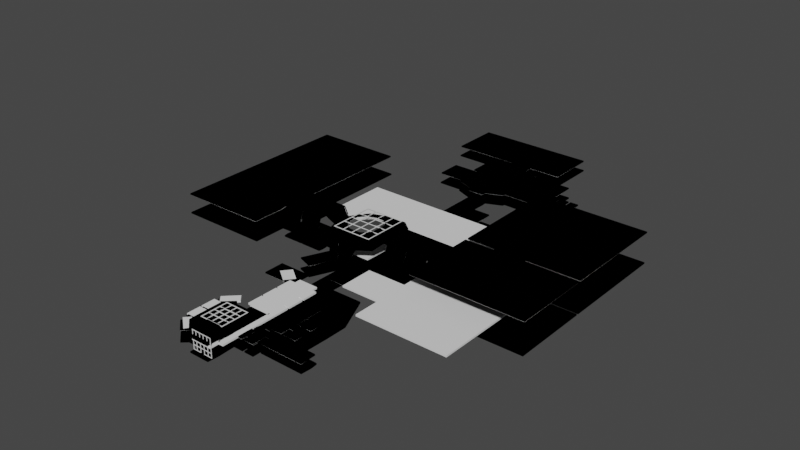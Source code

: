 # Source: level.blend  (saved by Blender 3.6.13; exported with 4.5.12 LTS)
import bpy
from mathutils import Matrix  # noqa: F401  (used for matrix-valued properties, if any)

bpy.ops.wm.read_factory_settings(use_empty=True)
scene = bpy.context.scene
scene.name = 'Scene'

# ---- collections
col_collection = bpy.data.collections.new('Collection'); scene.collection.children.link(col_collection)
col_food_court = bpy.data.collections.new('Food Court'); col_collection.children.link(col_food_court)
col_hub = bpy.data.collections.new('Hub'); col_collection.children.link(col_hub)
col_linked_objects = bpy.data.collections.new('Linked Objects'); scene.collection.children.link(col_linked_objects)
col_old = bpy.data.collections.new('Old'); scene.collection.children.link(col_old)

# ---- materials (node trees are filled in below, after node groups)
mat_assetmaterial = bpy.data.materials.new('AssetMaterial')
mat_assetmaterial.alpha_threshold = 0.0
mat_assetmaterial.use_transparent_shadow = False
mat_assetmaterial.roughness = 0.5
mat_assetmaterial.line_color = (0.0, 0.0, 0.0, 1.0)
mat_defaultmaterial = bpy.data.materials.new('DefaultMaterial')
mat_defaultmaterial.alpha_threshold = 0.0
mat_defaultmaterial.use_transparent_shadow = False
mat_defaultmaterial.roughness = 0.5
mat_defaultmaterial.line_color = (0.0, 0.0, 0.0, 1.0)
mat_outline = bpy.data.materials.new('Outline')
mat_outline.alpha_threshold = 0.0
mat_outline.use_backface_culling = True
mat_outline.roughness = 0.5
mat_outline.line_color = (0.0, 0.0, 0.0, 1.0)

# ---- node groups
ng_outline = bpy.data.node_groups.new('Outline', 'GeometryNodeTree')
_s = ng_outline.interface.new_socket(name='Geometry', in_out='OUTPUT', socket_type='NodeSocketGeometry')
_s = ng_outline.interface.new_socket(name='Geometry', in_out='INPUT', socket_type='NodeSocketGeometry')
_s = ng_outline.interface.new_socket(name='Thickness', in_out='INPUT', socket_type='NodeSocketFloat')
_s.default_value = 0.1
_s = ng_outline.interface.new_socket(name='Subdivision Levels', in_out='INPUT', socket_type='NodeSocketInt')
_s.min_value = 0
_s.max_value = 2
_s = ng_outline.interface.new_socket(name='Material', in_out='INPUT', socket_type='NodeSocketMaterial')
_s.default_value = mat_defaultmaterial
_s = ng_outline.interface.new_socket(name='OutlineMaterial', in_out='INPUT', socket_type='NodeSocketMaterial')
_s.default_value = mat_outline
ng_outline.is_modifier = True
_N = ng_outline.nodes; _L = ng_outline.links
n0 = _N.new('GeometryNodeSetMaterial'); n0.name = 'Set Material.001'; n0.location = (34, 72)
n1 = _N.new('NodeGroupInput'); n1.name = 'Group Input'; n1.location = (-340, 0)
n2 = _N.new('GeometryNodeJoinGeometry'); n2.name = 'Join Geometry'; n2.location = (1000, 80)
n3 = _N.new('NodeGroupOutput'); n3.name = 'Group Output'; n3.location = (1201, 44)
n4 = _N.new('GeometryNodeSetShadeSmooth'); n4.name = 'Set Shade Smooth'; n4.location = (779, -8)
n5 = _N.new('GeometryNodeFlipFaces'); n5.name = 'Flip Faces'; n5.location = (587, -37)
n6 = _N.new('GeometryNodeSetMaterial'); n6.name = 'Set Material'; n6.location = (411, -23)
n7 = _N.new('GeometryNodeExtrudeMesh'); n7.name = 'Extrude Mesh'; n7.location = (-29, -129)
n7.inputs[4].default_value = False
n8 = _N.new('GeometryNodeSubdivideMesh'); n8.name = 'Subdivide Mesh'; n8.location = (206, -12)
n9 = _N.new('ShaderNodeClamp'); n9.name = 'Clamp'; n9.location = (181, -12)
n9.inputs[2].default_value = 11.0
_L.new(n2.outputs[0], n3.inputs[0])
_L.new(n1.outputs[0], n7.inputs[0])
_L.new(n1.outputs[4], n6.inputs[2])
_L.new(n1.outputs[0], n0.inputs[0])
_L.new(n1.outputs[3], n0.inputs[2])
_L.new(n7.outputs[1], n6.inputs[1])
_L.new(n1.outputs[1], n7.inputs[3])
_L.new(n0.outputs[0], n2.inputs[0])
_L.new(n5.outputs[0], n4.inputs[0])
_L.new(n8.outputs[0], n6.inputs[0])
_L.new(n6.outputs[0], n5.inputs[0])
_L.new(n4.outputs[0], n2.inputs[0])
_L.new(n7.outputs[0], n8.inputs[0])
_L.new(n9.outputs[0], n8.inputs[1])
n3.is_active_output = True
ng_nodegroup = bpy.data.node_groups.new('NodeGroup', 'GeometryNodeTree')
_s = ng_nodegroup.interface.new_socket(name='Curve', in_out='OUTPUT', socket_type='NodeSocketGeometry')
_s = ng_nodegroup.interface.new_socket(name='A', in_out='INPUT', socket_type='NodeSocketGeometry')
_s = ng_nodegroup.interface.new_socket(name='B', in_out='INPUT', socket_type='NodeSocketGeometry')
ng_nodegroup.is_modifier = True
_N = ng_nodegroup.nodes; _L = ng_nodegroup.links
n0 = _N.new('NodeGroupOutput'); n0.name = 'Group Output'; n0.location = (443, 0)
n1 = _N.new('GeometryNodeMergeByDistance'); n1.name = 'Merge by Distance.001'; n1.location = (61, 30)
n2 = _N.new('GeometryNodeCurveToMesh'); n2.name = 'Curve to Mesh.002'; n2.location = (-93, -9)
n3 = _N.new('GeometryNodeJoinGeometry'); n3.name = 'Join Geometry.004'; n3.location = (-253, -30)
n4 = _N.new('GeometryNodeMeshToCurve'); n4.name = 'Mesh to Curve'; n4.location = (253, -16)
n5 = _N.new('NodeGroupInput'); n5.name = 'Group Input'; n5.location = (-492, 3)
_L.new(n2.outputs[0], n1.inputs[0])
_L.new(n1.outputs[0], n4.inputs[0])
_L.new(n3.outputs[0], n2.inputs[0])
_L.new(n5.outputs[0], n3.inputs[0])
_L.new(n5.outputs[1], n3.inputs[0])
_L.new(n4.outputs[0], n0.inputs[0])
n0.is_active_output = True
ng_wallsuperv2_2 = bpy.data.node_groups.new('WallSuperV2.2', 'GeometryNodeTree')
_s = ng_wallsuperv2_2.interface.new_socket(name='Geometry', in_out='OUTPUT', socket_type='NodeSocketGeometry')
_s = ng_wallsuperv2_2.interface.new_socket(name='Geometry', in_out='INPUT', socket_type='NodeSocketGeometry')
_s = ng_wallsuperv2_2.interface.new_socket(name='Roof Extras Curve', in_out='INPUT', socket_type='NodeSocketObject')
_s = ng_wallsuperv2_2.interface.new_socket(name='Hole Curve', in_out='INPUT', socket_type='NodeSocketObject')
_s = ng_wallsuperv2_2.interface.new_socket(name='Floor Curve', in_out='INPUT', socket_type='NodeSocketObject')
_s = ng_wallsuperv2_2.interface.new_socket(name='Thickness', in_out='INPUT', socket_type='NodeSocketFloat')
_s.default_value = 1.0
_s = ng_wallsuperv2_2.interface.new_socket(name='Show Roof', in_out='INPUT', socket_type='NodeSocketBool')
_s.default_value = True
ng_wallsuperv2_2.is_modifier = True
_N = ng_wallsuperv2_2.nodes; _L = ng_wallsuperv2_2.links
n0 = _N.new('NodeFrame'); n0.name = 'Frame'; n0.location = (730, 939)
n0.label = 'Create Roof'
n0.width = 1458
n1 = _N.new('NodeFrame'); n1.name = 'Frame.004'; n1.location = (557, 178)
n1.label = 'Walls'
n1.width = 1828
n1.mute = True
n2 = _N.new('NodeFrame'); n2.name = 'Frame.003'; n2.location = (30, -40)
n2.label = 'Extrude Walls'
n2.width = 882
n3 = _N.new('NodeFrame'); n3.name = 'Frame.001'; n3.location = (1012, -40)
n3.label = 'Make Walls Touch Floor'
n3.width = 786
n4 = _N.new('NodeFrame'); n4.name = 'Frame.002'; n4.location = (604, -551)
n4.label = 'Floor'
n4.width = 1782
n5 = _N.new('NodeGroupInput'); n5.name = 'Group Input'; n5.location = (-157, 49)
n6 = _N.new('GeometryNodeSwitch'); n6.name = 'Switch.002'; n6.location = (628, -219)
n7 = _N.new('GeometryNodeFillCurve'); n7.name = 'Fill Curve'; n7.location = (897, -165)
n8 = _N.new('GeometryNodeSampleIndex'); n8.name = 'Sample Index'; n8.location = (923, -326)
n8.data_type = 'FLOAT_VECTOR'
n9 = _N.new('GeometryNodeInputPosition'); n9.name = 'Position.001'; n9.location = (658, -432)
n10 = _N.new('GeometryNodeInputIndex'); n10.name = 'Index'; n10.location = (657, -501)
n11 = _N.new('NodeGroupInput'); n11.name = 'Group Input.003'; n11.location = (30, -252)
n12 = _N.new('GeometryNodeJoinGeometry'); n12.name = 'Join Geometry.001'; n12.location = (427, -75)
n13 = _N.new('GeometryNodeSetPosition'); n13.name = 'Set Position'; n13.location = (1288, -224)
n14 = _N.new('GeometryNodeObjectInfo'); n14.name = 'Object Info.001'; n14.location = (35, -469)
n14.label = 'Roof Extras Object Info'
n14.transform_space = 'RELATIVE'
n15 = _N.new('GeometryNodeObjectInfo'); n15.name = 'Object Info'; n15.location = (35, -40)
n15.transform_space = 'RELATIVE'
n16 = _N.new('GeometryNodeGroup'); n16.name = 'Group'; n16.location = (246, -196)
n16.label = 'Join Curves'
n16.node_tree = ng_nodegroup
n17 = _N.new('GeometryNodeJoinGeometry'); n17.name = 'Join Geometry.004'; n17.location = (2621, 98)
n18 = _N.new('GeometryNodeMergeByDistance'); n18.name = 'Merge by Distance.001'; n18.location = (2841, 85)
n19 = _N.new('NodeGroupInput'); n19.name = 'Group Input.001'; n19.location = (3271, 343)
n20 = _N.new('GeometryNodeExtrudeMesh'); n20.name = 'Extrude Mesh'; n20.location = (3503, 250)
n20.inputs[4].default_value = False
n21 = _N.new('GeometryNodeMergeByDistance'); n21.name = 'Merge by Distance'; n21.location = (3230, 96)
n22 = _N.new('GeometryNodeJoinGeometry'); n22.name = 'Join Geometry'; n22.location = (3032, 99)
n23 = _N.new('GeometryNodeFlipFaces'); n23.name = 'Flip Faces'; n23.location = (3448, -40)
n24 = _N.new('GeometryNodeJoinGeometry'); n24.name = 'Join Geometry.002'; n24.location = (3726, -111)
n25 = _N.new('GeometryNodeSetShadeSmooth'); n25.name = 'Set Shade Smooth'; n25.location = (3919, -101)
n25.inputs[2].default_value = False
n26 = _N.new('NodeGroupOutput'); n26.name = 'Group Output'; n26.location = (4125, -98)
n27 = _N.new('NodeReroute'); n27.name = 'Reroute.006'; n27.location = (2790, -773)
n27.width = 16
n27.socket_idname = 'NodeSocketGeometry'
n28 = _N.new('GeometryNodeCaptureAttribute'); n28.name = 'Capture Attribute.001'; n28.location = (226, -160)
n28.capture_items.clear()
n29 = _N.new('GeometryNodeExtrudeMesh'); n29.name = 'Extrude Mesh.001'; n29.location = (626, -45)
n29.inputs[3].default_value = -2.2
n30 = _N.new('NodeReroute'); n30.name = 'Reroute.005'; n30.location = (844, -48)
n30.width = 16
n30.socket_idname = 'NodeSocketGeometry'
n31 = _N.new('NodeReroute'); n31.name = 'Reroute.002'; n31.location = (406, -487)
n31.width = 16
n31.socket_idname = 'NodeSocketVector'
n32 = _N.new('ShaderNodeCombineXYZ'); n32.name = 'Combine XYZ'; n32.location = (449, -253)
n32.inputs[2].default_value = 1.0
n33 = _N.new('GeometryNodeInputPosition'); n33.name = 'Position.006'; n33.location = (31, -274)
n34 = _N.new('GeometryNodeCurveToMesh'); n34.name = 'Curve to Mesh.001'; n34.location = (30, -132)
n35 = _N.new('ShaderNodeSeparateXYZ'); n35.name = 'Separate XYZ.001'; n35.location = (241, -154)
n36 = _N.new('ShaderNodeVectorMath'); n36.name = 'Vector Math'; n36.location = (408, -353)
n36.operation = 'MULTIPLY'
n36.inputs[1].default_value = (1.0, 1.0, 0.0)
n37 = _N.new('GeometryNodeInputPosition'); n37.name = 'Position.005'; n37.location = (30, -237)
n38 = _N.new('ShaderNodeSeparateXYZ'); n38.name = 'Separate XYZ'; n38.location = (120, -337)
n39 = _N.new('NodeReroute'); n39.name = 'Reroute.003'; n39.location = (39, -48)
n39.width = 16
n39.socket_idname = 'NodeSocketGeometry'
n40 = _N.new('NodeReroute'); n40.name = 'Reroute.004'; n40.location = (49, -487)
n40.width = 16
n40.socket_idname = 'NodeSocketVector'
n41 = _N.new('ShaderNodeMath'); n41.name = 'Math.001'; n41.location = (406, -181)
n41.operation = 'LESS_THAN'
n41.use_clamp = True
n42 = _N.new('GeometryNodeSetPosition'); n42.name = 'Set Position.001'; n42.location = (616, -94)
n43 = _N.new('GeometryNodeObjectInfo'); n43.name = 'Object Info.003'; n43.location = (30, -99)
n43.transform_space = 'RELATIVE'
n44 = _N.new('NodeGroupInput'); n44.name = 'Group Input.002'; n44.location = (502, -383)
n45 = _N.new('GeometryNodeExtrudeMesh'); n45.name = 'Extrude Mesh.002'; n45.location = (934, -178)
n45.inputs[4].default_value = False
n46 = _N.new('GeometryNodeFillCurve'); n46.name = 'Fill Curve.001'; n46.location = (332, -216)
n47 = _N.new('NodeReroute'); n47.name = 'Reroute.001'; n47.location = (593, -216)
n47.width = 16
n47.socket_idname = 'NodeSocketGeometry'
n48 = _N.new('GeometryNodeJoinGeometry'); n48.name = 'Join Geometry.003'; n48.location = (1612, -40)
n49 = _N.new('GeometryNodeFlipFaces'); n49.name = 'Flip Faces.001'; n49.location = (1374, -136)
n50 = _N.new('GeometryNodeExtrudeMesh'); n50.name = 'Extrude Mesh.003'; n50.location = (1154, -162)
n50.inputs[4].default_value = False
n51 = _N.new('ShaderNodeMath'); n51.name = 'Math'; n51.location = (699, -324)
n51.operation = 'MULTIPLY'
n51.inputs[1].default_value = -1.0
n2.parent = n1
n3.parent = n1
n6.parent = n0
n7.parent = n0
n8.parent = n0
n9.parent = n0
n10.parent = n0
n11.parent = n0
n12.parent = n0
n13.parent = n0
n14.parent = n0
n15.parent = n0
n16.parent = n0
n28.parent = n2
n29.parent = n2
n30.parent = n2
n31.parent = n2
n32.parent = n2
n33.parent = n2
n34.parent = n2
n35.parent = n3
n36.parent = n3
n37.parent = n3
n38.parent = n3
n39.parent = n3
n40.parent = n3
n41.parent = n3
n42.parent = n3
n43.parent = n4
n44.parent = n4
n45.parent = n4
n46.parent = n4
n47.parent = n4
n48.parent = n4
n49.parent = n4
n50.parent = n4
n51.parent = n4
_L.new(n25.outputs[0], n26.inputs[0])
_L.new(n7.outputs[0], n13.inputs[0])
_L.new(n10.outputs[0], n8.inputs[2])
_L.new(n9.outputs[0], n8.inputs[1])
_L.new(n8.outputs[0], n13.inputs[2])
_L.new(n41.outputs[0], n42.inputs[1])
_L.new(n35.outputs[2], n41.inputs[0])
_L.new(n39.outputs[0], n42.inputs[0])
_L.new(n36.outputs[0], n42.inputs[2])
_L.new(n37.outputs[0], n35.inputs[0])
_L.new(n37.outputs[0], n36.inputs[0])
_L.new(n38.outputs[2], n41.inputs[1])
_L.new(n40.outputs[0], n38.inputs[0])
_L.new(n22.outputs[0], n21.inputs[0])
_L.new(n21.outputs[0], n20.inputs[0])
_L.new(n20.outputs[0], n24.inputs[0])
_L.new(n23.outputs[0], n24.inputs[0])
_L.new(n24.outputs[0], n25.inputs[0])
_L.new(n21.outputs[0], n23.inputs[0])
_L.new(n19.outputs[4], n20.inputs[3])
_L.new(n32.outputs[0], n29.inputs[2])
_L.new(n5.outputs[2], n15.inputs[0])
_L.new(n15.outputs[4], n12.inputs[0])
_L.new(n12.outputs[0], n6.inputs[2])
_L.new(n5.outputs[3], n43.inputs[0])
_L.new(n43.outputs[4], n46.inputs[0])
_L.new(n51.outputs[0], n45.inputs[3])
_L.new(n46.outputs[0], n47.inputs[0])
_L.new(n47.outputs[0], n45.inputs[0])
_L.new(n47.outputs[0], n48.inputs[0])
_L.new(n44.outputs[4], n51.inputs[0])
_L.new(n49.outputs[0], n48.inputs[0])
_L.new(n50.outputs[0], n49.inputs[0])
_L.new(n45.outputs[0], n50.inputs[0])
_L.new(n51.outputs[0], n50.inputs[3])
_L.new(n45.outputs[2], n50.inputs[1])
_L.new(n11.outputs[5], n6.inputs[0])
_L.new(n5.outputs[1], n14.inputs[0])
_L.new(n16.outputs[0], n12.inputs[0])
_L.new(n6.outputs[0], n7.inputs[0])
_L.new(n6.outputs[0], n8.inputs[0])
_L.new(n14.outputs[4], n16.inputs[1])
_L.new(n11.outputs[0], n16.inputs[0])
_L.new(n5.outputs[0], n34.inputs[0])
_L.new(n30.outputs[0], n39.inputs[0])
_L.new(n31.outputs[0], n40.inputs[0])
_L.new(n33.outputs[0], n28.inputs[1])
_L.new(n28.outputs[1], n31.inputs[0])
_L.new(n48.outputs[0], n27.inputs[0])
_L.new(n13.outputs[0], n17.inputs[0])
_L.new(n42.outputs[0], n17.inputs[0])
_L.new(n29.outputs[0], n30.inputs[0])
_L.new(n34.outputs[0], n28.inputs[0])
_L.new(n28.outputs[0], n29.inputs[0])
_L.new(n17.outputs[0], n18.inputs[0])
_L.new(n18.outputs[0], n22.inputs[0])
_L.new(n27.outputs[0], n24.inputs[0])
n26.is_active_output = True
ng_copygeometryoutline = bpy.data.node_groups.new('CopyGeometryOutline', 'GeometryNodeTree')
_s = ng_copygeometryoutline.interface.new_socket(name='Geometry', in_out='OUTPUT', socket_type='NodeSocketGeometry')
_s = ng_copygeometryoutline.interface.new_socket(name='Object', in_out='INPUT', socket_type='NodeSocketObject')
_s = ng_copygeometryoutline.interface.new_socket(name='Thickness', in_out='INPUT', socket_type='NodeSocketFloat')
_s.default_value = 0.1
_s = ng_copygeometryoutline.interface.new_socket(name='OutlineMaterial', in_out='INPUT', socket_type='NodeSocketMaterial')
_s.default_value = mat_outline
ng_copygeometryoutline.is_modifier = True
_N = ng_copygeometryoutline.nodes; _L = ng_copygeometryoutline.links
n0 = _N.new('NodeGroupInput'); n0.name = 'Group Input'; n0.location = (-525, 6)
n1 = _N.new('GeometryNodeObjectInfo'); n1.name = 'Object Info'; n1.location = (-285, 225)
n2 = _N.new('NodeGroupOutput'); n2.name = 'Group Output'; n2.location = (244, 41)
n3 = _N.new('GeometryNodeGroup'); n3.name = 'Group'; n3.location = (25, 115)
n3.node_tree = ng_outline
n3.inputs[2].default_value = 0
n3.inputs[3].default_value = mat_defaultmaterial
_L.new(n0.outputs[0], n1.inputs[0])
_L.new(n1.outputs[4], n3.inputs[0])
_L.new(n0.outputs[1], n3.inputs[1])
_L.new(n0.outputs[2], n3.inputs[4])
_L.new(n3.outputs[0], n2.inputs[0])
n2.is_active_output = True
ng_floorplanwalls = bpy.data.node_groups.new('FloorplanWalls', 'GeometryNodeTree')
_s = ng_floorplanwalls.interface.new_socket(name='Geometry', in_out='OUTPUT', socket_type='NodeSocketGeometry')
_s = ng_floorplanwalls.interface.new_socket(name='Curve', in_out='OUTPUT', socket_type='NodeSocketGeometry')
_s = ng_floorplanwalls.interface.new_socket(name='Geometry', in_out='INPUT', socket_type='NodeSocketGeometry')
_s = ng_floorplanwalls.interface.new_socket(name='Wall Height', in_out='INPUT', socket_type='NodeSocketFloat')
_s.subtype = 'DISTANCE'
_s.default_value = 20.0
_s = ng_floorplanwalls.interface.new_socket(name='Wall Thickness', in_out='INPUT', socket_type='NodeSocketFloat')
_s.default_value = 2.0
_s = ng_floorplanwalls.interface.new_socket(name='Material', in_out='INPUT', socket_type='NodeSocketMaterial')
_s = ng_floorplanwalls.interface.new_socket(name='Wall Vertical Offset', in_out='INPUT', socket_type='NodeSocketFloat')
_s.subtype = 'DISTANCE'
ng_floorplanwalls.is_modifier = True
_N = ng_floorplanwalls.nodes; _L = ng_floorplanwalls.links
n0 = _N.new('NodeFrame'); n0.name = 'Frame.001'; n0.location = (-370, 587)
n0.label = 'Generate Geometry'
n0.width = 2308
n1 = _N.new('NodeFrame'); n1.name = 'Frame.002'; n1.location = (416, -40)
n1.label = 'Calculate Extrude Offset'
n1.width = 522
n2 = _N.new('NodeFrame'); n2.name = 'Frame'; n2.location = (1972, 487)
n2.label = 'Post Process Geometry'
n2.width = 1018
n3 = _N.new('ShaderNodeCombineXYZ'); n3.name = 'Combine XYZ.001'; n3.location = (129, -290)
n3.inputs[2].default_value = -0.5
n4 = _N.new('ShaderNodeVectorMath'); n4.name = 'Vector Math'; n4.location = (352, -45)
n5 = _N.new('ShaderNodeVectorMath'); n5.name = 'Vector Math.001'; n5.location = (40, -40)
n5.operation = 'ABSOLUTE'
n6 = _N.new('GeometryNodeJoinGeometry'); n6.name = 'Join Geometry'; n6.location = (2138, -452)
n7 = _N.new('NodeGroupInput'); n7.name = 'Group Input.002'; n7.location = (953, -559)
n8 = _N.new('GeometryNodeTransform'); n8.name = 'Transform Geometry'; n8.location = (530, -473)
n9 = _N.new('NodeReroute'); n9.name = 'Reroute'; n9.location = (1554, -578)
n9.width = 16
n9.socket_idname = 'NodeSocketGeometry'
n10 = _N.new('NodeGroupInput'); n10.name = 'Group Input.001'; n10.location = (30, -479)
n11 = _N.new('GeometryNodeSetMaterial'); n11.name = 'Set Material'; n11.location = (380, -382)
n12 = _N.new('GeometryNodeMergeByDistance'); n12.name = 'Merge by Distance'; n12.location = (615, -329)
n13 = _N.new('GeometryNodeSetShadeSmooth'); n13.name = 'Set Shade Smooth'; n13.location = (848, -305)
n13.inputs[2].default_value = False
n14 = _N.new('ShaderNodeCombineXYZ'); n14.name = 'Combine XYZ.002'; n14.location = (88, -319)
n15 = _N.new('GeometryNodeTransform'); n15.name = 'Transform Geometry.001'; n15.location = (288, -40)
n16 = _N.new('NodeGroupOutput'); n16.name = 'Group Output'; n16.location = (3019, 168)
n17 = _N.new('NodeGroupInput'); n17.name = 'Group Input'; n17.location = (30, -514)
n18 = _N.new('NodeGroupInput'); n18.name = 'Group Input.003'; n18.location = (2726, 30)
n19 = _N.new('GeometryNodeCurveToMesh'); n19.name = 'Curve to Mesh'; n19.location = (739, -461)
n20 = _N.new('GeometryNodeExtrudeMesh'); n20.name = 'Extrude Mesh.003'; n20.location = (1064, -284)
n21 = _N.new('ShaderNodeMath'); n21.name = 'Math.002'; n21.location = (1155, -624)
n21.operation = 'MULTIPLY'
n21.inputs[1].default_value = 1.0
n22 = _N.new('ShaderNodeCombineXYZ'); n22.name = 'Combine XYZ'; n22.location = (30, -189)
n23 = _N.new('GeometryNodeExtrudeMesh'); n23.name = 'Extrude Mesh.004'; n23.location = (1527, -250)
n23.inputs[4].default_value = False
n24 = _N.new('GeometryNodeFlipFaces'); n24.name = 'Flip Faces.003'; n24.location = (1856, -456)
n1.parent = n0
n3.parent = n0
n4.parent = n1
n5.parent = n1
n6.parent = n0
n7.parent = n0
n8.parent = n0
n9.parent = n0
n10.parent = n2
n11.parent = n2
n12.parent = n2
n13.parent = n2
n14.parent = n2
n15.parent = n2
n17.parent = n0
n19.parent = n0
n20.parent = n0
n21.parent = n0
n22.parent = n1
n23.parent = n0
n24.parent = n0
_L.new(n17.outputs[1], n22.inputs[2])
_L.new(n11.outputs[0], n12.inputs[0])
_L.new(n13.outputs[0], n16.inputs[0])
_L.new(n20.outputs[2], n23.inputs[1])
_L.new(n15.outputs[0], n11.inputs[0])
_L.new(n12.outputs[0], n13.inputs[0])
_L.new(n21.outputs[0], n23.inputs[3])
_L.new(n24.outputs[0], n6.inputs[0])
_L.new(n20.outputs[0], n9.inputs[0])
_L.new(n9.outputs[0], n23.inputs[0])
_L.new(n17.outputs[0], n8.inputs[0])
_L.new(n4.outputs[0], n20.inputs[2])
_L.new(n3.outputs[0], n5.inputs[0])
_L.new(n3.outputs[0], n8.inputs[1])
_L.new(n22.outputs[0], n4.inputs[1])
_L.new(n5.outputs[0], n4.inputs[0])
_L.new(n10.outputs[3], n11.inputs[2])
_L.new(n7.outputs[2], n21.inputs[0])
_L.new(n8.outputs[0], n19.inputs[0])
_L.new(n19.outputs[0], n20.inputs[0])
_L.new(n6.outputs[0], n15.inputs[0])
_L.new(n14.outputs[0], n15.inputs[1])
_L.new(n10.outputs[4], n14.inputs[2])
_L.new(n18.outputs[0], n16.inputs[1])
_L.new(n9.outputs[0], n24.inputs[0])
_L.new(n23.outputs[0], n6.inputs[0])
n16.is_active_output = True
ng_roofraised = bpy.data.node_groups.new('RoofRaised', 'GeometryNodeTree')
_s = ng_roofraised.interface.new_socket(name='Geometry', in_out='OUTPUT', socket_type='NodeSocketGeometry')
_s = ng_roofraised.interface.new_socket(name='Geometry', in_out='INPUT', socket_type='NodeSocketGeometry')
_s = ng_roofraised.interface.new_socket(name='Top Thickness', in_out='INPUT', socket_type='NodeSocketFloat')
_s.default_value = 0.8
_s = ng_roofraised.interface.new_socket(name='Side Thickness', in_out='INPUT', socket_type='NodeSocketFloat')
_s.default_value = 2.0
_s = ng_roofraised.interface.new_socket(name='Inner Height', in_out='INPUT', socket_type='NodeSocketFloat')
_s.default_value = 1.0
_s = ng_roofraised.interface.new_socket(name='Inner Scale', in_out='INPUT', socket_type='NodeSocketFloat')
_s.default_value = 0.1
ng_roofraised.is_modifier = True
_N = ng_roofraised.nodes; _L = ng_roofraised.links
n0 = _N.new('GeometryNodeCurveToMesh'); n0.name = 'Curve to Mesh'; n0.location = (-120, 53)
n1 = _N.new('ShaderNodeCombineXYZ'); n1.name = 'Combine XYZ'; n1.location = (-64, -93)
n1.inputs[0].default_value = 1.0
n1.inputs[1].default_value = 1.0
n2 = _N.new('NodeGroupInput'); n2.name = 'Group Input'; n2.location = (-340, 0)
n3 = _N.new('NodeGroupOutput'); n3.name = 'Group Output'; n3.location = (1748, 129)
n4 = _N.new('GeometryNodeSetShadeSmooth'); n4.name = 'Set Shade Smooth'; n4.location = (1595, 140)
n4.inputs[2].default_value = False
n5 = _N.new('GeometryNodeJoinGeometry'); n5.name = 'Join Geometry'; n5.location = (1403, 158)
n6 = _N.new('GeometryNodeExtrudeMesh'); n6.name = 'Extrude Mesh'; n6.location = (232, 97)
n6.inputs[4].default_value = False
n7 = _N.new('GeometryNodeScaleElements'); n7.name = 'Scale Elements'; n7.location = (417, 95)
n7.domain = 'EDGE'
n8 = _N.new('GeometryNodeExtrudeMesh'); n8.name = 'Extrude Mesh.001'; n8.location = (753, 18)
n8.inputs[4].default_value = False
n9 = _N.new('GeometryNodeFlipFaces'); n9.name = 'Flip Faces'; n9.location = (1310, 43)
n10 = _N.new('GeometryNodeExtrudeMesh'); n10.name = 'Extrude Mesh.002'; n10.location = (1090, 2)
n10.inputs[4].default_value = False
n11 = _N.new('ShaderNodeMath'); n11.name = 'Math'; n11.location = (909, -212)
n11.operation = 'MULTIPLY'
n11.inputs[1].default_value = -1.0
n12 = _N.new('NodeGroupInput'); n12.name = 'Group Input.001'; n12.location = (240, -176)
n13 = _N.new('ShaderNodeCombineXYZ'); n13.name = 'Combine XYZ.001'; n13.location = (534, -113)
_L.new(n4.outputs[0], n3.inputs[0])
_L.new(n2.outputs[0], n0.inputs[0])
_L.new(n0.outputs[0], n6.inputs[0])
_L.new(n1.outputs[0], n6.inputs[2])
_L.new(n6.outputs[0], n7.inputs[0])
_L.new(n6.outputs[1], n7.inputs[1])
_L.new(n7.outputs[0], n8.inputs[0])
_L.new(n7.outputs[0], n5.inputs[0])
_L.new(n9.outputs[0], n5.inputs[0])
_L.new(n5.outputs[0], n4.inputs[0])
_L.new(n10.outputs[0], n9.inputs[0])
_L.new(n13.outputs[0], n8.inputs[2])
_L.new(n2.outputs[3], n1.inputs[2])
_L.new(n12.outputs[4], n7.inputs[2])
_L.new(n12.outputs[1], n13.inputs[2])
_L.new(n8.outputs[0], n10.inputs[0])
_L.new(n8.outputs[2], n10.inputs[1])
_L.new(n11.outputs[0], n10.inputs[3])
_L.new(n12.outputs[2], n11.inputs[0])
n3.is_active_output = True
ng_roofflat = bpy.data.node_groups.new('RoofFlat', 'GeometryNodeTree')
_s = ng_roofflat.interface.new_socket(name='Geometry', in_out='OUTPUT', socket_type='NodeSocketGeometry')
_s = ng_roofflat.interface.new_socket(name='Geometry', in_out='INPUT', socket_type='NodeSocketGeometry')
_s = ng_roofflat.interface.new_socket(name='Thickness', in_out='INPUT', socket_type='NodeSocketFloat')
_s.default_value = 1.5
ng_roofflat.is_modifier = True
_N = ng_roofflat.nodes; _L = ng_roofflat.links
n0 = _N.new('GeometryNodeFillCurve'); n0.name = 'Fill Curve'; n0.location = (-99, -4)
n1 = _N.new('ShaderNodeCombineXYZ'); n1.name = 'Combine XYZ'; n1.location = (-170, 176)
n2 = _N.new('GeometryNodeExtrudeMesh'); n2.name = 'Extrude Mesh'; n2.location = (233, 90)
n2.inputs[4].default_value = False
n3 = _N.new('NodeReroute'); n3.name = 'Reroute'; n3.location = (118, 145)
n3.width = 16
n3.socket_idname = 'NodeSocketGeometry'
n4 = _N.new('NodeGroupOutput'); n4.name = 'Group Output'; n4.location = (1285, 47)
n5 = _N.new('GeometryNodeJoinGeometry'); n5.name = 'Join Geometry'; n5.location = (568, 158)
n6 = _N.new('GeometryNodeMergeByDistance'); n6.name = 'Merge by Distance'; n6.location = (845, 150)
n7 = _N.new('GeometryNodeFlipFaces'); n7.name = 'Flip Faces'; n7.location = (307, 201)
n8 = _N.new('NodeGroupInput'); n8.name = 'Group Input'; n8.location = (-387, -9)
n9 = _N.new('GeometryNodeExtrudeMesh'); n9.name = 'Extrude Mesh.002'; n9.location = (1063, 93)
n9.inputs[3].default_value = 1.63
n9.inputs[4].default_value = False
_L.new(n8.outputs[0], n0.inputs[0])
_L.new(n9.outputs[0], n4.inputs[0])
_L.new(n1.outputs[0], n2.inputs[2])
_L.new(n7.outputs[0], n5.inputs[0])
_L.new(n0.outputs[0], n3.inputs[0])
_L.new(n3.outputs[0], n2.inputs[0])
_L.new(n2.outputs[0], n5.inputs[0])
_L.new(n5.outputs[0], n6.inputs[0])
_L.new(n6.outputs[0], n9.inputs[0])
_L.new(n2.outputs[2], n9.inputs[1])
_L.new(n3.outputs[0], n7.inputs[0])
_L.new(n8.outputs[1], n1.inputs[2])
n4.is_active_output = True

# ---- material node trees
mat_assetmaterial.use_nodes = True; mat_assetmaterial.node_tree.nodes.clear()
_N = mat_assetmaterial.node_tree.nodes; _L = mat_assetmaterial.node_tree.links
n0 = _N.new('ShaderNodeOutputMaterial'); n0.name = 'Material Output'; n0.location = (300, 300)
n1 = _N.new('ShaderNodeBsdfPrincipled'); n1.name = 'Principled BSDF'; n1.location = (10, 300)
n1.distribution = 'GGX'
n1.subsurface_method = 'RANDOM_WALK_SKIN'
n1.inputs[0].default_value = (0.2738, 0.2738, 0.2738, 1.0)
n1.inputs[3].default_value = 1.45
n1.inputs[27].default_value = (0.0, 0.0, 0.0, 1.0)
n1.inputs[28].default_value = 1.0
_L.new(n1.outputs[0], n0.inputs[0])
n0.is_active_output = True
mat_defaultmaterial.use_nodes = True; mat_defaultmaterial.node_tree.nodes.clear()
_N = mat_defaultmaterial.node_tree.nodes; _L = mat_defaultmaterial.node_tree.links
n0 = _N.new('ShaderNodeOutputMaterial'); n0.name = 'Material Output'; n0.location = (300, 300)
n1 = _N.new('ShaderNodeBsdfPrincipled'); n1.name = 'Principled BSDF'; n1.location = (10, 300)
n1.distribution = 'GGX'
n1.subsurface_method = 'RANDOM_WALK_SKIN'
n1.inputs[0].default_value = (0.5404, 0.5404, 0.5404, 1.0)
n1.inputs[3].default_value = 1.45
n1.inputs[27].default_value = (0.0, 0.0, 0.0, 1.0)
n1.inputs[28].default_value = 1.0
_L.new(n1.outputs[0], n0.inputs[0])
n0.is_active_output = True
mat_outline.use_nodes = True; mat_outline.node_tree.nodes.clear()
_N = mat_outline.node_tree.nodes; _L = mat_outline.node_tree.links
n0 = _N.new('ShaderNodeOutputMaterial'); n0.name = 'Material Output'; n0.location = (300, 300)
n0.target = 'CYCLES'
n1 = _N.new('ShaderNodeEmission'); n1.name = 'Emission'; n1.location = (10, 300)
n1.inputs[0].default_value = (0.0, 0.0, 0.0, 1.0)
n1.inputs[1].default_value = 0.0
n2 = _N.new('ShaderNodeOutputMaterial'); n2.name = 'Material Output.001'; n2.location = (0, 0)
n2.target = 'EEVEE'
n3 = _N.new('ShaderNodeMixShader'); n3.name = 'Mix Shader'; n3.location = (0, 0)
n3.label = 'Disable Shadow'
n3.hide = True
n4 = _N.new('ShaderNodeLightPath'); n4.name = 'Light Path'; n4.location = (0, 0)
n4.hide = True
n5 = _N.new('ShaderNodeBsdfTransparent'); n5.name = 'Transparent BSDF'; n5.location = (0, 0)
n5.hide = True
_L.new(n1.outputs[0], n0.inputs[0])
_L.new(n1.outputs[0], n3.inputs[1])
_L.new(n3.outputs[0], n2.inputs[0])
_L.new(n4.outputs[1], n3.inputs[0])
_L.new(n5.outputs[0], n3.inputs[2])
n0.is_active_output = True

# ---- world
world_world = bpy.data.worlds.new('World'); scene.world = world_world
world_world.use_nodes = True; world_world.node_tree.nodes.clear()
_N = world_world.node_tree.nodes; _L = world_world.node_tree.links
n0 = _N.new('ShaderNodeOutputWorld'); n0.name = 'World Output'; n0.location = (300, 300)
n1 = _N.new('ShaderNodeBackground'); n1.name = 'Background'; n1.location = (10, 300)
n1.inputs[0].default_value = (0.05088, 0.05088, 0.05088, 1.0)
_L.new(n1.outputs[0], n0.inputs[0])
n0.is_active_output = True
world_world.color = (0.05088, 0.05088, 0.05088)
world_world.use_sun_shadow = False
world_world.sun_shadow_jitter_overblur = 0.0

# ---- meshes
me_cube_002 = bpy.data.meshes.new('Cube.002')
me_cube_002.from_pydata([(-1.0, -1.0, -1.0), (-1.0, -1.0, 1.0), (-1.0, 1.0, -1.0), (-1.0, 1.0, 1.0), (1.0, -1.0, -1.0), (1.0, -1.0, 1.0), (1.0, 1.0, -1.0), (1.0, 1.0, 1.0)], [], [(0, 1, 3, 2), (2, 3, 7, 6), (6, 7, 5, 4), (4, 5, 1, 0), (2, 6, 4, 0), (7, 3, 1, 5)])
_uv = me_cube_002.uv_layers.new(name='UVMap')
_uv.uv.foreach_set('vector', [0.375, 0.0, 0.625, 0.0, 0.625, 0.25, 0.375, 0.25, 0.375, 0.25, 0.625, 0.25, 0.625, 0.5, 0.375, 0.5, 0.375, 0.5, 0.625, 0.5, 0.625, 0.75, 0.375, 0.75, 0.375, 0.75, 0.625, 0.75, 0.625, 1.0, 0.375, 1.0, 0.125, 0.5, 0.375, 0.5, 0.375, 0.75, 0.125, 0.75, 0.625, 0.5, 0.875, 0.5, 0.875, 0.75, 0.625, 0.75])
me_cube_002.update()
me_cube_004 = bpy.data.meshes.new('Cube.004')
me_cube_004.from_pydata([(-1.0, -1.0, -1.0), (-1.0, -1.0, 1.0), (-1.0, 1.0, -1.0), (-1.0, 1.0, 1.0), (1.0, -1.0, -1.0), (1.0, -1.0, 1.0), (1.0, 1.0, -1.0), (1.0, 1.0, 1.0)], [], [(0, 1, 3, 2), (2, 3, 7, 6), (6, 7, 5, 4), (4, 5, 1, 0), (2, 6, 4, 0), (7, 3, 1, 5)])
_uv = me_cube_004.uv_layers.new(name='UVMap')
_uv.uv.foreach_set('vector', [0.375, 0.0, 0.625, 0.0, 0.625, 0.25, 0.375, 0.25, 0.375, 0.25, 0.625, 0.25, 0.625, 0.5, 0.375, 0.5, 0.375, 0.5, 0.625, 0.5, 0.625, 0.75, 0.375, 0.75, 0.375, 0.75, 0.625, 0.75, 0.625, 1.0, 0.375, 1.0, 0.125, 0.5, 0.375, 0.5, 0.375, 0.75, 0.125, 0.75, 0.625, 0.5, 0.875, 0.5, 0.875, 0.75, 0.625, 0.75])
me_cube_004.update()
me_icosphere = bpy.data.meshes.new('Icosphere')
me_icosphere.from_pydata([(0.0, 0.0, -1.0), (0.7236, -0.5257, -0.4472), (-0.2764, -0.8506, -0.4472), (-0.8944, 0.0, -0.4472), (-0.2764, 0.8506, -0.4472), (0.7236, 0.5257, -0.4472), (0.2764, -0.8506, 0.4472), (-0.7236, -0.5257, 0.4472), (-0.7236, 0.5257, 0.4472), (0.2764, 0.8506, 0.4472), (0.8944, 0.0, 0.4472), (0.0, 0.0, 1.0), (-0.1625, -0.5, -0.8507), (0.4253, -0.309, -0.8507), (0.2629, -0.809, -0.5257), (0.8506, 0.0, -0.5257), (0.4253, 0.309, -0.8507), (-0.5257, 0.0, -0.8507), (-0.6882, -0.5, -0.5257), (-0.1625, 0.5, -0.8507), (-0.6882, 0.5, -0.5257), (0.2629, 0.809, -0.5257), (0.9511, -0.309, 0.0), (0.9511, 0.309, 0.0), (0.0, -1.0, 0.0), (0.5878, -0.809, 0.0), (-0.9511, -0.309, 0.0), (-0.5878, -0.809, 0.0), (-0.5878, 0.809, 0.0), (-0.9511, 0.309, 0.0), (0.5878, 0.809, 0.0), (0.0, 1.0, 0.0), (0.6882, -0.5, 0.5257), (-0.2629, -0.809, 0.5257), (-0.8506, 0.0, 0.5257), (-0.2629, 0.809, 0.5257), (0.6882, 0.5, 0.5257), (0.1625, -0.5, 0.8507), (0.5257, 0.0, 0.8507), (-0.4253, -0.309, 0.8507), (-0.4253, 0.309, 0.8507), (0.1625, 0.5, 0.8507)], [], [(0, 13, 12), (1, 13, 15), (0, 12, 17), (0, 17, 19), (0, 19, 16), (1, 15, 22), (2, 14, 24), (3, 18, 26), (4, 20, 28), (5, 21, 30), (1, 22, 25), (2, 24, 27), (3, 26, 29), (4, 28, 31), (5, 30, 23), (6, 32, 37), (7, 33, 39), (8, 34, 40), (9, 35, 41), (10, 36, 38), (38, 41, 11), (38, 36, 41), (36, 9, 41), (41, 40, 11), (41, 35, 40), (35, 8, 40), (40, 39, 11), (40, 34, 39), (34, 7, 39), (39, 37, 11), (39, 33, 37), (33, 6, 37), (37, 38, 11), (37, 32, 38), (32, 10, 38), (23, 36, 10), (23, 30, 36), (30, 9, 36), (31, 35, 9), (31, 28, 35), (28, 8, 35), (29, 34, 8), (29, 26, 34), (26, 7, 34), (27, 33, 7), (27, 24, 33), (24, 6, 33), (25, 32, 6), (25, 22, 32), (22, 10, 32), (30, 31, 9), (30, 21, 31), (21, 4, 31), (28, 29, 8), (28, 20, 29), (20, 3, 29), (26, 27, 7), (26, 18, 27), (18, 2, 27), (24, 25, 6), (24, 14, 25), (14, 1, 25), (22, 23, 10), (22, 15, 23), (15, 5, 23), (16, 21, 5), (16, 19, 21), (19, 4, 21), (19, 20, 4), (19, 17, 20), (17, 3, 20), (17, 18, 3), (17, 12, 18), (12, 2, 18), (15, 16, 5), (15, 13, 16), (13, 0, 16), (12, 14, 2), (12, 13, 14), (13, 1, 14)])
_uv = me_icosphere.uv_layers.new(name='UVMap')
_uv.uv.foreach_set('vector', [0.1818, 0.0, 0.2273, 0.07873, 0.1364, 0.07873, 0.2727, 0.1575, 0.3182, 0.07873, 0.3636, 0.1575, 0.9091, 0.0, 0.9545, 0.07873, 0.8636, 0.07873, 0.7273, 0.0, 0.7727, 0.07873, 0.6818, 0.07873, 0.5455, 0.0, 0.5909, 0.07873, 0.5, 0.07873, 0.2727, 0.1575, 0.3636, 0.1575, 0.3182, 0.2362, 0.09091, 0.1575, 0.1818, 0.1575, 0.1364, 0.2362, 0.8182, 0.1575, 0.9091, 0.1575, 0.8636, 0.2362, 0.6364, 0.1575, 0.7273, 0.1575, 0.6818, 0.2362, 0.4545, 0.1575, 0.5455, 0.1575, 0.5, 0.2362, 0.2727, 0.1575, 0.3182, 0.2362, 0.2273, 0.2362, 0.09091, 0.1575, 0.1364, 0.2362, 0.04546, 0.2362, 0.8182, 0.1575, 0.8636, 0.2362, 0.7727, 0.2362, 0.6364, 0.1575, 0.6818, 0.2362, 0.5909, 0.2362, 0.4545, 0.1575, 0.5, 0.2362, 0.4091, 0.2362, 0.1818, 0.3149, 0.2727, 0.3149, 0.2273, 0.3937, 0.0, 0.3149, 0.09091, 0.3149, 0.04546, 0.3937, 0.7273, 0.3149, 0.8182, 0.3149, 0.7727, 0.3937, 0.5455, 0.3149, 0.6364, 0.3149, 0.5909, 0.3937, 0.3636, 0.3149, 0.4545, 0.3149, 0.4091, 0.3937, 0.4091, 0.3937, 0.5, 0.3937, 0.4545, 0.4724, 0.4091, 0.3937, 0.4545, 0.3149, 0.5, 0.3937, 0.4545, 0.3149, 0.5455, 0.3149, 0.5, 0.3937, 0.5909, 0.3937, 0.6818, 0.3937, 0.6364, 0.4724, 0.5909, 0.3937, 0.6364, 0.3149, 0.6818, 0.3937, 0.6364, 0.3149, 0.7273, 0.3149, 0.6818, 0.3937, 0.7727, 0.3937, 0.8636, 0.3937, 0.8182, 0.4724, 0.7727, 0.3937, 0.8182, 0.3149, 0.8636, 0.3937, 0.8182, 0.3149, 0.9091, 0.3149, 0.8636, 0.3937, 0.04546, 0.3937, 0.1364, 0.3937, 0.09091, 0.4724, 0.04546, 0.3937, 0.09091, 0.3149, 0.1364, 0.3937, 0.09091, 0.3149, 0.1818, 0.3149, 0.1364, 0.3937, 0.2273, 0.3937, 0.3182, 0.3937, 0.2727, 0.4724, 0.2273, 0.3937, 0.2727, 0.3149, 0.3182, 0.3937, 0.2727, 0.3149, 0.3636, 0.3149, 0.3182, 0.3937, 0.4091, 0.2362, 0.4545, 0.3149, 0.3636, 0.3149, 0.4091, 0.2362, 0.5, 0.2362, 0.4545, 0.3149, 0.5, 0.2362, 0.5455, 0.3149, 0.4545, 0.3149, 0.5909, 0.2362, 0.6364, 0.3149, 0.5455, 0.3149, 0.5909, 0.2362, 0.6818, 0.2362, 0.6364, 0.3149, 0.6818, 0.2362, 0.7273, 0.3149, 0.6364, 0.3149, 0.7727, 0.2362, 0.8182, 0.3149, 0.7273, 0.3149, 0.7727, 0.2362, 0.8636, 0.2362, 0.8182, 0.3149, 0.8636, 0.2362, 0.9091, 0.3149, 0.8182, 0.3149, 0.04546, 0.2362, 0.09091, 0.3149, 0.0, 0.3149, 0.04546, 0.2362, 0.1364, 0.2362, 0.09091, 0.3149, 0.1364, 0.2362, 0.1818, 0.3149, 0.09091, 0.3149, 0.2273, 0.2362, 0.2727, 0.3149, 0.1818, 0.3149, 0.2273, 0.2362, 0.3182, 0.2362, 0.2727, 0.3149, 0.3182, 0.2362, 0.3636, 0.3149, 0.2727, 0.3149, 0.5, 0.2362, 0.5909, 0.2362, 0.5455, 0.3149, 0.5, 0.2362, 0.5455, 0.1575, 0.5909, 0.2362, 0.5455, 0.1575, 0.6364, 0.1575, 0.5909, 0.2362, 0.6818, 0.2362, 0.7727, 0.2362, 0.7273, 0.3149, 0.6818, 0.2362, 0.7273, 0.1575, 0.7727, 0.2362, 0.7273, 0.1575, 0.8182, 0.1575, 0.7727, 0.2362, 0.8636, 0.2362, 0.9545, 0.2362, 0.9091, 0.3149, 0.8636, 0.2362, 0.9091, 0.1575, 0.9545, 0.2362, 0.9091, 0.1575, 1.0, 0.1575, 0.9545, 0.2362, 0.1364, 0.2362, 0.2273, 0.2362, 0.1818, 0.3149, 0.1364, 0.2362, 0.1818, 0.1575, 0.2273, 0.2362, 0.1818, 0.1575, 0.2727, 0.1575, 0.2273, 0.2362, 0.3182, 0.2362, 0.4091, 0.2362, 0.3636, 0.3149, 0.3182, 0.2362, 0.3636, 0.1575, 0.4091, 0.2362, 0.3636, 0.1575, 0.4545, 0.1575, 0.4091, 0.2362, 0.5, 0.07873, 0.5455, 0.1575, 0.4545, 0.1575, 0.5, 0.07873, 0.5909, 0.07873, 0.5455, 0.1575, 0.5909, 0.07873, 0.6364, 0.1575, 0.5455, 0.1575, 0.6818, 0.07873, 0.7273, 0.1575, 0.6364, 0.1575, 0.6818, 0.07873, 0.7727, 0.07873, 0.7273, 0.1575, 0.7727, 0.07873, 0.8182, 0.1575, 0.7273, 0.1575, 0.8636, 0.07873, 0.9091, 0.1575, 0.8182, 0.1575, 0.8636, 0.07873, 0.9545, 0.07873, 0.9091, 0.1575, 0.9545, 0.07873, 1.0, 0.1575, 0.9091, 0.1575, 0.3636, 0.1575, 0.4091, 0.07873, 0.4545, 0.1575, 0.3636, 0.1575, 0.3182, 0.07873, 0.4091, 0.07873, 0.3182, 0.07873, 0.3636, 0.0, 0.4091, 0.07873, 0.1364, 0.07873, 0.1818, 0.1575, 0.09091, 0.1575, 0.1364, 0.07873, 0.2273, 0.07873, 0.1818, 0.1575, 0.2273, 0.07873, 0.2727, 0.1575, 0.1818, 0.1575])
me_icosphere.update()
me_cylinder_002 = bpy.data.meshes.new('Cylinder.002')
me_cylinder_002.from_pydata([(0.0, 0.423, -0.8), (0.0, 0.423, 0.8), (0.1619, 0.3908, -0.8), (0.1619, 0.3908, 0.8), (0.2991, 0.2991, -0.8), (0.2991, 0.2991, 0.8), (0.3908, 0.1619, -0.8), (0.3908, 0.1619, 0.8), (0.423, 0.0, -0.8), (0.423, 0.0, 0.8), (0.3908, -0.1619, -0.8), (0.3908, -0.1619, 0.8), (0.2991, -0.2991, -0.8), (0.2991, -0.2991, 0.8), (0.1619, -0.3908, -0.8), (0.1619, -0.3908, 0.8), (0.0, -0.423, -0.8), (0.0, -0.423, 0.8), (-0.1619, -0.3908, -0.8), (-0.1619, -0.3908, 0.8), (-0.2991, -0.2991, -0.8), (-0.2991, -0.2991, 0.8), (-0.3908, -0.1619, -0.8), (-0.3908, -0.1619, 0.8), (-0.423, 0.0, -0.8), (-0.423, 0.0, 0.8), (-0.3908, 0.1619, -0.8), (-0.3908, 0.1619, 0.8), (-0.2991, 0.2991, -0.8), (-0.2991, 0.2991, 0.8), (-0.1619, 0.3908, -0.8), (-0.1619, 0.3908, 0.8)], [], [(0, 1, 3, 2), (2, 3, 5, 4), (4, 5, 7, 6), (6, 7, 9, 8), (8, 9, 11, 10), (10, 11, 13, 12), (12, 13, 15, 14), (14, 15, 17, 16), (16, 17, 19, 18), (18, 19, 21, 20), (20, 21, 23, 22), (22, 23, 25, 24), (24, 25, 27, 26), (26, 27, 29, 28), (3, 1, 31, 29, 27, 25, 23, 21, 19, 17, 15, 13, 11, 9, 7, 5), (28, 29, 31, 30), (30, 31, 1, 0), (0, 2, 4, 6, 8, 10, 12, 14, 16, 18, 20, 22, 24, 26, 28, 30)])
_uv = me_cylinder_002.uv_layers.new(name='UVMap')
_uv.uv.foreach_set('vector', [1.0, 0.5, 1.0, 1.0, 0.9375, 1.0, 0.9375, 0.5, 0.9375, 0.5, 0.9375, 1.0, 0.875, 1.0, 0.875, 0.5, 0.875, 0.5, 0.875, 1.0, 0.8125, 1.0, 0.8125, 0.5, 0.8125, 0.5, 0.8125, 1.0, 0.75, 1.0, 0.75, 0.5, 0.75, 0.5, 0.75, 1.0, 0.6875, 1.0, 0.6875, 0.5, 0.6875, 0.5, 0.6875, 1.0, 0.625, 1.0, 0.625, 0.5, 0.625, 0.5, 0.625, 1.0, 0.5625, 1.0, 0.5625, 0.5, 0.5625, 0.5, 0.5625, 1.0, 0.5, 1.0, 0.5, 0.5, 0.5, 0.5, 0.5, 1.0, 0.4375, 1.0, 0.4375, 0.5, 0.4375, 0.5, 0.4375, 1.0, 0.375, 1.0, 0.375, 0.5, 0.375, 0.5, 0.375, 1.0, 0.3125, 1.0, 0.3125, 0.5, 0.3125, 0.5, 0.3125, 1.0, 0.25, 1.0, 0.25, 0.5, 0.25, 0.5, 0.25, 1.0, 0.1875, 1.0, 0.1875, 0.5, 0.1875, 0.5, 0.1875, 1.0, 0.125, 1.0, 0.125, 0.5, 0.3418, 0.4717, 0.25, 0.49, 0.1582, 0.4717, 0.08029, 0.4197, 0.02827, 0.3418, 0.01, 0.25, 0.02827, 0.1582, 0.08029, 0.08029, 0.1582, 0.02827, 0.25, 0.01, 0.3418, 0.02827, 0.4197, 0.08029, 0.4717, 0.1582, 0.49, 0.25, 0.4717, 0.3418, 0.4197, 0.4197, 0.125, 0.5, 0.125, 1.0, 0.0625, 1.0, 0.0625, 0.5, 0.0625, 0.5, 0.0625, 1.0, 0.0, 1.0, 0.0, 0.5, 0.75, 0.49, 0.8418, 0.4717, 0.9197, 0.4197, 0.9717, 0.3418, 0.99, 0.25, 0.9717, 0.1582, 0.9197, 0.08029, 0.8418, 0.02827, 0.75, 0.01, 0.6582, 0.02827, 0.5803, 0.08029, 0.5283, 0.1582, 0.51, 0.25, 0.5283, 0.3418, 0.5803, 0.4197, 0.6582, 0.4717])
me_cylinder_002.materials.append(mat_assetmaterial)
me_cylinder_002.update()
me_cylinder_001 = bpy.data.meshes.new('Cylinder.001')
me_cylinder_001.from_pydata([(0.0, 0.423, -0.8), (0.0, 0.423, 0.8), (0.1619, 0.3908, -0.8), (0.1619, 0.3908, 0.8), (0.2991, 0.2991, -0.8), (0.2991, 0.2991, 0.8), (0.3908, 0.1619, -0.8), (0.3908, 0.1619, 0.8), (0.423, 0.0, -0.8), (0.423, 0.0, 0.8), (0.3908, -0.1619, -0.8), (0.3908, -0.1619, 0.8), (0.2991, -0.2991, -0.8), (0.2991, -0.2991, 0.8), (0.1619, -0.3908, -0.8), (0.1619, -0.3908, 0.8), (0.0, -0.423, -0.8), (0.0, -0.423, 0.8), (-0.1619, -0.3908, -0.8), (-0.1619, -0.3908, 0.8), (-0.2991, -0.2991, -0.8), (-0.2991, -0.2991, 0.8), (-0.3908, -0.1619, -0.8), (-0.3908, -0.1619, 0.8), (-0.423, 0.0, -0.8), (-0.423, 0.0, 0.8), (-0.3908, 0.1619, -0.8), (-0.3908, 0.1619, 0.8), (-0.2991, 0.2991, -0.8), (-0.2991, 0.2991, 0.8), (-0.1619, 0.3908, -0.8), (-0.1619, 0.3908, 0.8)], [], [(0, 1, 3, 2), (2, 3, 5, 4), (4, 5, 7, 6), (6, 7, 9, 8), (8, 9, 11, 10), (10, 11, 13, 12), (12, 13, 15, 14), (14, 15, 17, 16), (16, 17, 19, 18), (18, 19, 21, 20), (20, 21, 23, 22), (22, 23, 25, 24), (24, 25, 27, 26), (26, 27, 29, 28), (3, 1, 31, 29, 27, 25, 23, 21, 19, 17, 15, 13, 11, 9, 7, 5), (28, 29, 31, 30), (30, 31, 1, 0), (0, 2, 4, 6, 8, 10, 12, 14, 16, 18, 20, 22, 24, 26, 28, 30)])
_uv = me_cylinder_001.uv_layers.new(name='UVMap')
_uv.uv.foreach_set('vector', [1.0, 0.5, 1.0, 1.0, 0.9375, 1.0, 0.9375, 0.5, 0.9375, 0.5, 0.9375, 1.0, 0.875, 1.0, 0.875, 0.5, 0.875, 0.5, 0.875, 1.0, 0.8125, 1.0, 0.8125, 0.5, 0.8125, 0.5, 0.8125, 1.0, 0.75, 1.0, 0.75, 0.5, 0.75, 0.5, 0.75, 1.0, 0.6875, 1.0, 0.6875, 0.5, 0.6875, 0.5, 0.6875, 1.0, 0.625, 1.0, 0.625, 0.5, 0.625, 0.5, 0.625, 1.0, 0.5625, 1.0, 0.5625, 0.5, 0.5625, 0.5, 0.5625, 1.0, 0.5, 1.0, 0.5, 0.5, 0.5, 0.5, 0.5, 1.0, 0.4375, 1.0, 0.4375, 0.5, 0.4375, 0.5, 0.4375, 1.0, 0.375, 1.0, 0.375, 0.5, 0.375, 0.5, 0.375, 1.0, 0.3125, 1.0, 0.3125, 0.5, 0.3125, 0.5, 0.3125, 1.0, 0.25, 1.0, 0.25, 0.5, 0.25, 0.5, 0.25, 1.0, 0.1875, 1.0, 0.1875, 0.5, 0.1875, 0.5, 0.1875, 1.0, 0.125, 1.0, 0.125, 0.5, 0.3418, 0.4717, 0.25, 0.49, 0.1582, 0.4717, 0.08029, 0.4197, 0.02827, 0.3418, 0.01, 0.25, 0.02827, 0.1582, 0.08029, 0.08029, 0.1582, 0.02827, 0.25, 0.01, 0.3418, 0.02827, 0.4197, 0.08029, 0.4717, 0.1582, 0.49, 0.25, 0.4717, 0.3418, 0.4197, 0.4197, 0.125, 0.5, 0.125, 1.0, 0.0625, 1.0, 0.0625, 0.5, 0.0625, 0.5, 0.0625, 1.0, 0.0, 1.0, 0.0, 0.5, 0.75, 0.49, 0.8418, 0.4717, 0.9197, 0.4197, 0.9717, 0.3418, 0.99, 0.25, 0.9717, 0.1582, 0.9197, 0.08029, 0.8418, 0.02827, 0.75, 0.01, 0.6582, 0.02827, 0.5803, 0.08029, 0.5283, 0.1582, 0.51, 0.25, 0.5283, 0.3418, 0.5803, 0.4197, 0.6582, 0.4717])
me_cylinder_001.materials.append(mat_assetmaterial)
me_cylinder_001.update()
me_vert = bpy.data.meshes.new('Vert')
me_vert.from_pydata([], [], [])
me_vert.update()
me_plane_002 = bpy.data.meshes.new('Plane.002')
me_plane_002.from_pydata([(-8.578, -7.295, 4.47e-08), (8.578, -7.295, 4.47e-08), (-8.578, 4.329, -3.055e-07), (8.578, 4.329, -3.055e-07), (-8.578, -10.79, 0.1), (8.578, -10.79, 0.1), (1.726, -7.295, 4.47e-08), (-1.726, -7.295, 4.47e-08), (1.726, 4.329, -3.055e-07), (-1.726, 4.329, -3.055e-07), (1.726, -10.79, 0.1), (-1.726, -10.79, 0.1), (-8.578, -3.671, 4.47e-08), (-1.726, 0.3291, -1.304e-07), (1.726, 0.3291, -1.304e-07), (8.578, -3.671, 4.47e-08), (1.726, -3.671, 4.47e-08), (8.578, 0.3291, -1.304e-07), (-8.578, 0.3291, -1.304e-07), (-1.726, -3.671, 4.47e-08), (-5.304, -7.295, 4.47e-08), (-5.304, -10.79, 0.1), (-5.304, 4.329, -3.055e-07), (-5.304, -3.671, 4.47e-08), (-5.304, 0.3291, -1.304e-07), (5.304, -7.295, 4.47e-08), (5.304, -10.79, 0.1), (5.304, 4.329, -3.055e-07), (5.304, -3.671, 4.47e-08), (5.304, 0.3291, -1.304e-07)], [], [(20, 0, 4, 21), (24, 13, 9, 22), (25, 1, 15, 28), (6, 16, 19, 7), (25, 6, 10, 26), (29, 17, 3, 27), (13, 14, 8, 9), (19, 16, 14, 13), (28, 15, 17, 29), (23, 19, 13, 24), (20, 7, 19, 23), (0, 20, 23, 12), (12, 23, 24, 18), (18, 24, 22, 2), (7, 20, 21, 11), (16, 28, 29, 14), (14, 29, 27, 8), (1, 25, 26, 5), (6, 25, 28, 16)])
_uv = me_plane_002.uv_layers.new(name='UVMap')
_uv.uv.foreach_set('vector', [0.1908, 0.0, 0.0, 0.0, 0.0, 0.0, 0.1908, 0.0, 0.1908, 0.2879, 0.3817, 0.2879, 0.3817, 0.2879, 0.1908, 0.2879, 0.8092, 0.0, 1.0, 0.0, 1.0, 0.2879, 0.8092, 0.2879, 0.6183, 0.0, 0.6183, 0.2879, 0.3817, 0.2879, 0.3817, 0.0, 0.8092, 0.0, 0.6183, 0.0, 0.6183, 0.0, 0.8092, 0.0, 0.8092, 0.2879, 1.0, 0.2879, 1.0, 0.2879, 0.8092, 0.2879, 0.3817, 0.2879, 0.6183, 0.2879, 0.6183, 0.2879, 0.3817, 0.2879, 0.3817, 0.2879, 0.6183, 0.2879, 0.6183, 0.2879, 0.3817, 0.2879, 0.8092, 0.2879, 1.0, 0.2879, 1.0, 0.2879, 0.8092, 0.2879, 0.1908, 0.2879, 0.3817, 0.2879, 0.3817, 0.2879, 0.1908, 0.2879, 0.1908, 0.0, 0.3817, 0.0, 0.3817, 0.2879, 0.1908, 0.2879, 0.0, 0.0, 0.1908, 0.0, 0.1908, 0.2879, 0.0, 0.2879, 0.0, 0.2879, 0.1908, 0.2879, 0.1908, 0.2879, 0.0, 0.2879, 0.0, 0.2879, 0.1908, 0.2879, 0.1908, 0.2879, 0.0, 0.2879, 0.3817, 0.0, 0.1908, 0.0, 0.1908, 0.0, 0.3817, 0.0, 0.6183, 0.2879, 0.8092, 0.2879, 0.8092, 0.2879, 0.6183, 0.2879, 0.6183, 0.2879, 0.8092, 0.2879, 0.8092, 0.2879, 0.6183, 0.2879, 1.0, 0.0, 0.8092, 0.0, 0.8092, 0.0, 1.0, 0.0, 0.6183, 0.0, 0.8092, 0.0, 0.8092, 0.2879, 0.6183, 0.2879])
me_plane_002.materials.append(mat_defaultmaterial)
me_plane_002.update()
me_plane_005 = bpy.data.meshes.new('Plane.005')
me_plane_005.from_pydata([(-10.13, -11.51, 0.0), (10.13, -11.51, 0.0), (-10.13, 11.51, 0.0), (10.13, 11.51, 0.0), (-10.13, 0.0, 0.0), (0.0, -11.51, 0.0), (10.13, 0.0, 0.0), (0.0, 11.51, 0.0), (0.0, 0.0, 0.0), (-10.13, -5.065, 0.0), (5.065, -11.51, 0.0), (10.13, 5.065, 0.0), (-5.065, 11.51, 0.0), (-10.13, 5.065, 0.0), (-5.065, -11.51, 0.0), (10.13, -5.065, 0.0), (5.065, 11.51, 0.0), (0.0, 5.065, 0.0), (0.0, -5.065, 0.0), (-5.065, 0.0, 0.0), (5.065, 0.0, 0.0), (5.065, -5.065, 0.0), (-5.065, -5.065, 0.0), (-5.065, 5.065, 0.0), (5.065, 5.065, 0.0)], [], [(24, 11, 3, 16), (23, 17, 7, 12), (22, 18, 8, 19), (21, 15, 6, 20), (18, 21, 20, 8), (5, 10, 21, 18), (10, 1, 15, 21), (9, 22, 19, 4), (0, 14, 22, 9), (14, 5, 18, 22), (13, 23, 12, 2), (4, 19, 23, 13), (19, 8, 17, 23), (17, 24, 16, 7), (8, 20, 24, 17), (20, 6, 11, 24)])
_uv = me_plane_005.uv_layers.new(name='UVMap')
_uv.uv.foreach_set('vector', [0.75, 0.75, 1.0, 0.75, 1.0, 1.0, 0.75, 1.0, 0.25, 0.75, 0.5, 0.75, 0.5, 1.0, 0.25, 1.0, 0.25, 0.25, 0.5, 0.25, 0.5, 0.5, 0.25, 0.5, 0.75, 0.25, 1.0, 0.25, 1.0, 0.5, 0.75, 0.5, 0.5, 0.25, 0.75, 0.25, 0.75, 0.5, 0.5, 0.5, 0.5, 0.0, 0.75, 0.0, 0.75, 0.25, 0.5, 0.25, 0.75, 0.0, 1.0, 0.0, 1.0, 0.25, 0.75, 0.25, 0.0, 0.25, 0.25, 0.25, 0.25, 0.5, 0.0, 0.5, 0.0, 0.0, 0.25, 0.0, 0.25, 0.25, 0.0, 0.25, 0.25, 0.0, 0.5, 0.0, 0.5, 0.25, 0.25, 0.25, 0.0, 0.75, 0.25, 0.75, 0.25, 1.0, 0.0, 1.0, 0.0, 0.5, 0.25, 0.5, 0.25, 0.75, 0.0, 0.75, 0.25, 0.5, 0.5, 0.5, 0.5, 0.75, 0.25, 0.75, 0.5, 0.75, 0.75, 0.75, 0.75, 1.0, 0.5, 1.0, 0.5, 0.5, 0.75, 0.5, 0.75, 0.75, 0.5, 0.75, 0.75, 0.5, 1.0, 0.5, 1.0, 0.75, 0.75, 0.75])
me_plane_005.materials.append(mat_defaultmaterial)
me_plane_005.update()
me_plane_006 = bpy.data.meshes.new('Plane.006')
me_plane_006.from_pydata([(-16.69, -18.96, 0.0), (16.69, -18.96, 0.0), (-16.69, 18.96, 0.0), (16.69, 18.96, 0.0), (-16.69, 0.0, 0.0), (0.0, -18.96, 0.0), (16.69, 0.0, 0.0), (0.0, 18.96, 0.0), (0.0, 0.0, 0.0), (-16.69, -8.345, 0.0), (8.345, -18.96, 0.0), (16.69, 8.345, 0.0), (-8.345, 18.96, 0.0), (-16.69, 8.345, 0.0), (-8.345, -18.96, 0.0), (16.69, -8.345, 0.0), (8.345, 18.96, 0.0), (0.0, 8.345, 0.0), (0.0, -8.345, 0.0), (-8.345, 0.0, 0.0), (8.345, 0.0, 0.0), (8.345, -8.345, 0.0), (-8.345, -8.345, 0.0), (-8.345, 8.345, 0.0), (8.345, 8.345, 0.0)], [], [(24, 11, 3, 16), (23, 17, 7, 12), (22, 18, 8, 19), (21, 15, 6, 20), (18, 21, 20, 8), (5, 10, 21, 18), (10, 1, 15, 21), (9, 22, 19, 4), (0, 14, 22, 9), (14, 5, 18, 22), (13, 23, 12, 2), (4, 19, 23, 13), (19, 8, 17, 23), (17, 24, 16, 7), (8, 20, 24, 17), (20, 6, 11, 24)])
_uv = me_plane_006.uv_layers.new(name='UVMap')
_uv.uv.foreach_set('vector', [0.75, 0.75, 1.0, 0.75, 1.0, 1.0, 0.75, 1.0, 0.25, 0.75, 0.5, 0.75, 0.5, 1.0, 0.25, 1.0, 0.25, 0.25, 0.5, 0.25, 0.5, 0.5, 0.25, 0.5, 0.75, 0.25, 1.0, 0.25, 1.0, 0.5, 0.75, 0.5, 0.5, 0.25, 0.75, 0.25, 0.75, 0.5, 0.5, 0.5, 0.5, 0.0, 0.75, 0.0, 0.75, 0.25, 0.5, 0.25, 0.75, 0.0, 1.0, 0.0, 1.0, 0.25, 0.75, 0.25, 0.0, 0.25, 0.25, 0.25, 0.25, 0.5, 0.0, 0.5, 0.0, 0.0, 0.25, 0.0, 0.25, 0.25, 0.0, 0.25, 0.25, 0.0, 0.5, 0.0, 0.5, 0.25, 0.25, 0.25, 0.0, 0.75, 0.25, 0.75, 0.25, 1.0, 0.0, 1.0, 0.0, 0.5, 0.25, 0.5, 0.25, 0.75, 0.0, 0.75, 0.25, 0.5, 0.5, 0.5, 0.5, 0.75, 0.25, 0.75, 0.5, 0.75, 0.75, 0.75, 0.75, 1.0, 0.5, 1.0, 0.5, 0.5, 0.75, 0.5, 0.75, 0.75, 0.5, 0.75, 0.75, 0.5, 1.0, 0.5, 1.0, 0.75, 0.75, 0.75])
me_plane_006.materials.append(mat_defaultmaterial)
me_plane_006.update()
me_table = bpy.data.meshes.new('Table')
me_table.from_pydata([], [], [])
me_table.materials.append(None)
me_table.update()
me_cube = bpy.data.meshes.new('Cube')
me_cube.from_pydata([], [], [])
me_cube.materials.append(None)
me_cube.update()
me_cube_001 = bpy.data.meshes.new('Cube.001')
me_cube_001.from_pydata([], [], [])
me_cube_001.materials.append(None)
me_cube_001.update()
me_cube_002_1 = bpy.data.meshes.new('Cube.002')
me_cube_002_1.from_pydata([], [], [])
me_cube_002_1.materials.append(None)
me_cube_002_1.update()
me_cube_003 = bpy.data.meshes.new('Cube.003')
me_cube_003.from_pydata([], [], [])
me_cube_003.materials.append(None)
me_cube_003.update()
me_cube_004_1 = bpy.data.meshes.new('Cube.004')
me_cube_004_1.from_pydata([], [], [])
me_cube_004_1.materials.append(None)
me_cube_004_1.update()
me_plane = bpy.data.meshes.new('Plane')
me_plane.from_pydata([(-7.525, -24.07, 0.0), (7.525, -24.07, 0.0), (-7.525, -13.15, 0.0), (7.525, -13.15, 0.0), (-7.525, 25.97, 0.0), (7.525, 25.97, 0.0), (-7.525, 68.98, 0.0), (7.525, 68.98, 0.0), (54.53, 66.36, 0.0), (-22.61, 125.6, 0.0), (131.1, 66.36, 0.0), (-23.71, 78.51, 0.0), (131.1, 227.4, 0.0), (54.53, 227.4, 0.0), (131.1, 88.24, 0.0), (54.53, 88.62, 0.0), (47.39, 227.4, 0.0), (-66.38, 227.4, 0.0), (47.39, 174.8, 0.0), (-66.38, 174.8, 0.0), (17.15, 227.4, 0.0), (-16.63, 227.2, 0.0), (-7.652, 159.0, 0.0), (7.38, 159.1, 0.0), (7.664, 130.0, 0.0), (-7.49, 130.0, 0.0), (-7.49, 73.03, 0.0), (7.664, 73.03, 0.0), (17.11, 174.8, 0.0), (-16.63, 174.6, 0.0), (131.1, 116.7, 0.0), (54.53, 116.5, 0.0), (17.85, 80.69, 0.0), (16.76, 123.4, 0.0), (22.23, 88.62, 0.0), (22.23, 116.5, 0.0), (-33.55, 116.2, 0.0), (-33.55, 88.99, 0.0), (-7.49, 88.99, 0.0), (-7.49, 116.2, 0.0), (7.664, 88.99, 0.0), (7.664, 116.2, 0.0), (-7.525, 11.93, 0.0), (-7.525, -2.112, 0.0), (7.525, -2.112, 0.0), (7.525, 11.93, 0.0), (54.53, 134.4, 0.0), (131.1, 134.4, 0.0), (131.1, 130.5, 0.0), (54.53, 130.5, 0.0), (80.05, 227.4, 0.0), (105.6, 227.4, 0.0), (105.6, 88.24, 0.0), (80.05, 88.24, 0.0), (105.6, 116.7, 0.0), (80.05, 116.7, 0.0), (105.6, 66.36, 0.0), (80.05, 66.36, 0.0), (105.6, 134.4, 0.0), (80.05, 134.4, 0.0), (105.6, 130.5, 0.0), (80.05, 130.5, 0.0), (12.22, 25.97, 0.0), (12.22, -2.112, 0.0), (12.22, 11.93, 0.0), (-17.54, 25.97, 0.0), (-17.54, 11.93, 0.0), (-27.55, -6.112, 0.0), (-27.55, 6.41, 0.0), (-27.55, 16.93, 0.0), (-17.54, -2.112, 0.0), (-17.54, -13.15, 0.0), (-27.55, 3.41, 0.0), (-27.55, 4.91, 0.0), (-17.54, 4.91, 0.0), (-33.55, -6.112, 0.0), (-33.55, 6.41, 0.0), (-33.55, 16.93, 0.0), (-33.55, 3.41, 0.0), (-21.54, 29.97, 0.0), (-31.55, 20.93, 0.0), (-30.55, -10.11, 0.0), (-20.54, -17.15, 0.0)], [], [(0, 1, 3, 2), (42, 45, 5, 4), (4, 5, 7, 6), (41, 35, 33, 24), (58, 47, 12, 51), (28, 18, 16, 20), (19, 29, 21, 17), (36, 39, 25, 9), (39, 41, 24, 25), (29, 28, 20, 21), (22, 23, 28, 29), (52, 14, 30, 54), (31, 35, 34, 15), (26, 27, 40, 38), (38, 40, 41, 39), (11, 26, 38, 37), (37, 38, 39, 36), (27, 32, 34, 40), (40, 34, 35, 41), (53, 15, 8, 57), (7, 27, 26, 6), (2, 3, 44, 43), (43, 44, 45, 42), (25, 24, 23, 22), (54, 30, 48, 60), (31, 55, 61, 49), (55, 54, 60, 61), (61, 60, 58, 59), (14, 52, 56, 10), (52, 53, 57, 56), (15, 53, 55, 31), (53, 52, 54, 55), (46, 59, 50, 13), (59, 58, 51, 50), (45, 44, 63, 64), (5, 45, 64, 62), (43, 42, 66, 74, 70), (2, 43, 70, 71), (72, 67, 70), (71, 70, 67), (66, 65, 69), (42, 4, 65, 66), (66, 68, 73, 74), (69, 68, 66), (70, 74, 73, 72), (68, 69, 77, 76), (67, 72, 78, 75), (69, 65, 79, 80), (71, 67, 81, 82)])
_uv = me_plane.uv_layers.new(name='UVMap')
_uv.uv.foreach_set('vector', [0.0, 0.0, 1.0, 0.0, 1.0, 1.0, 0.0, 1.0, 0.0, 1.0, 1.0, 1.0, 1.0, 1.0, 0.0, 1.0, 0.0, 1.0, 1.0, 1.0, 1.0, 1.0, 0.0, 1.0, 0.7333, 0.6667, 1.0, 0.6667, 1.0, 1.0, 0.7333, 1.0, 0.6667, 0.4708, 1.0, 0.4708, 1.0, 1.0, 0.6667, 1.0, 0.6667, 0.0, 1.0, 0.0, 1.0, 1.0, 0.6667, 1.0, 0.0, 0.0, 0.3333, 0.0, 0.3333, 1.0, 0.0, 1.0, 0.0, 0.6667, 0.4, 0.6667, 0.4, 1.0, 0.0, 1.0, 0.4, 0.6667, 0.7333, 0.6667, 0.7333, 1.0, 0.4, 1.0, 0.3333, 0.0, 0.6667, 0.0, 0.6667, 1.0, 0.3333, 1.0, 0.3567, 0.35, 0.69, 0.35, 0.6667, 0.0, 0.3333, 0.0, 0.6667, 0.0, 1.0, 0.0, 1.0, 0.37, 0.6667, 0.37, 0.0, 0.37, 1.0, 0.6667, 1.0, 0.3333, 0.0, 0.0, 0.4, 0.0, 0.7333, 0.0, 0.7333, 0.3333, 0.4, 0.3333, 0.4, 0.3333, 0.7333, 0.3333, 0.7333, 0.6667, 0.4, 0.6667, 0.0, 0.0, 0.4, 0.0, 0.4, 0.3333, 0.0, 0.3333, 0.0, 0.3333, 0.4, 0.3333, 0.4, 0.6667, 0.0, 0.6667, 0.7333, 0.0, 1.0, 0.0, 1.0, 0.3333, 0.7333, 0.3333, 0.7333, 0.3333, 1.0, 0.3333, 1.0, 0.6667, 0.7333, 0.6667, 0.3333, 0.0, 0.0, 0.0, 0.0, 0.0, 0.3333, 0.0, 1.0, 1.0, 0.7333, 0.0, 0.4, 0.0, 0.0, 1.0, 0.0, 1.0, 1.0, 1.0, 1.0, 1.0, 0.0, 1.0, 0.0, 1.0, 1.0, 1.0, 1.0, 1.0, 0.0, 1.0, 0.4, 1.0, 0.7333, 1.0, 0.69, 0.35, 0.3567, 0.35, 0.6667, 0.37, 1.0, 0.37, 1.0, 0.4486, 0.6667, 0.4486, 0.0, 0.37, 0.3333, 0.37, 0.3333, 0.4486, 0.0, 0.4486, 0.3333, 0.37, 0.6667, 0.37, 0.6667, 0.4486, 0.3333, 0.4486, 0.3333, 0.4486, 0.6667, 0.4486, 0.6667, 0.4708, 0.3333, 0.4708, 1.0, 0.0, 0.6667, 0.0, 0.6667, 0.0, 1.0, 0.0, 0.6667, 0.0, 0.3333, 0.0, 0.3333, 0.0, 0.6667, 0.0, 0.0, 0.0, 0.3333, 0.0, 0.3333, 0.37, 0.0, 0.37, 0.3333, 0.0, 0.6667, 0.0, 0.6667, 0.37, 0.3333, 0.37, 0.0, 0.4708, 0.3333, 0.4708, 0.3333, 1.0, 0.0, 1.0, 0.3333, 0.4708, 0.6667, 0.4708, 0.6667, 1.0, 0.3333, 1.0, 1.0, 1.0, 1.0, 1.0, 1.0, 1.0, 1.0, 1.0, 1.0, 1.0, 1.0, 1.0, 1.0, 1.0, 1.0, 1.0, 0.0, 1.0, 0.0, 1.0, 0.0, 1.0, 0.0, 1.0, 0.0, 1.0, 0.0, 1.0, 0.0, 1.0, 0.0, 1.0, 0.0, 1.0, 0.0, 0.0, 0.0, 1.0, 0.0, 1.0, 0.0, 1.0, 0.0, 1.0, 0.0, 1.0, 0.0, 1.0, 0.0, 1.0, 0.0, 1.0, 0.0, 1.0, 0.0, 1.0, 0.0, 1.0, 0.0, 1.0, 0.0, 1.0, 0.0, 0.0, 0.0, 0.0, 0.0, 1.0, 0.0, 1.0, 0.0, 0.0, 0.0, 1.0, 0.0, 1.0, 0.0, 1.0, 0.0, 0.0, 0.0, 0.0, 0.0, 0.0, 0.0, 1.0, 0.0, 1.0, 0.0, 0.0, 0.0, 1.0, 0.0, 0.0, 0.0, 0.0, 0.0, 1.0, 0.0, 1.0, 0.0, 1.0, 0.0, 1.0, 0.0, 1.0, 0.0, 1.0, 0.0, 1.0, 0.0, 1.0, 0.0, 1.0])
me_plane.materials.append(mat_defaultmaterial)
me_plane.update()

# ---- curves / text
cu_foodcourtroof = bpy.data.curves.new('FoodCourtRoof', 'CURVE')
cu_foodcourtroof.dimensions = '3D'
_sp = cu_foodcourtroof.splines.new('POLY'); _sp.points.add(5)
_sp.points.foreach_set('co', [-3.699, -10.63, 0.0, 0.0, 7.397, -10.63, 0.0, 0.0, 7.397, 6.63, 0.0, 0.0, -3.288, 6.63, 0.0, 0.0, -7.397, 3.342, 0.0, 0.0, -7.397, -7.342, 0.0, 0.0])
_sp.order_v = 0
_sp.resolution_v = 0
_sp.use_cyclic_u = True
_sp.use_endpoint_u = True
_sp.use_smooth = False
_sp = cu_foodcourtroof.splines.new('POLY'); _sp.points.add(13)
_sp.points.foreach_set('co', [17.88, 144.7, 16.0, 1.0, 15.49, 148.0, 16.0, 1.0, 11.2, 151.4, 16.0, 1.0, 4.046, 151.4, 16.0, 1.0, -3.109, 148.5, 16.0, 1.0, -7.88, 142.8, 16.0, 1.0, -7.88, 135.1, 16.0, 1.0, -5.972, 129.9, 16.0, 1.0, -3.109, 127.5, 16.0, 1.0, 1.661, 124.6, 16.0, 1.0, 4.046, 124.6, 16.0, 1.0, 11.2, 124.6, 16.0, 1.0, 15.97, 128.0, 16.0, 1.0, 17.88, 131.8, 16.0, 1.0])
_sp.points.foreach_set('radius', [1.0, 1.0, 1.0, 1.0, 1.0, 1.0, 1.0, 1.0, 1.0, 1.0, 0.0, 1.0, 1.0, 1.0])
_sp.order_u = 3
_sp.order_v = 1
_sp.resolution_v = 0
_sp.use_cyclic_u = True
_sp.use_smooth = False
cu_foodcourtroof.materials.append(mat_defaultmaterial)
cu_foodcourtroof.fill_mode = 'FULL'
cu_floorplan_col_002 = bpy.data.curves.new('Floorplan-col.002', 'CURVE')
cu_floorplan_col_002.dimensions = '3D'
_sp = cu_floorplan_col_002.splines.new('POLY'); _sp.points.add(19)
_sp.points.foreach_set('co', [-8.0, 30.0, 8.0, 1.0, -8.0, 23.0, 8.0, 1.0, -18.0, 23.0, 8.0, 1.0, -23.0, 28.0, 8.0, 1.0, -33.0, 20.0, 8.0, 1.0, -28.0, 15.0, 8.0, 1.0, -28.0, 14.0, 8.0, 1.0, -33.0, 14.0, 8.0, 1.0, -33.0, 4.0, 8.0, 1.0, -28.0, 4.0, 8.0, 1.0, -28.0, 1.0, 8.0, 1.0, -33.0, 1.0, 8.0, 1.0, -33.0, -9.0, 8.0, 1.0, -28.0, -9.0, 8.0, 1.0, -28.0, -11.0, 8.0, 1.0, -32.0, -15.0, 8.0, 1.0, -23.0, -23.0, 8.0, 1.0, -19.0, -19.0, 8.0, 1.0, -8.0, -19.0, 11.0, 1.0, -8.0, -27.0, 11.0, 1.0])
_sp.order_v = 1
_sp.resolution_v = 0
_sp.use_smooth = False
_sp = cu_floorplan_col_002.splines.new('POLY'); _sp.points.add(52)
_sp.points.foreach_set('co', [8.0, -27.0, 11.0, 1.0, 8.0, -19.0, 11.0, 1.0, 8.0, -4.0, 8.0, 1.0, 16.0, -4.0, 8.0, 1.0, 16.0, 0.0, 8.0, 1.0, 19.0, 0.0, 8.0, 1.0, 19.0, -4.0, 8.0, 1.0, 26.0, -4.0, 8.0, 1.0, 26.0, 8.0, 8.0, 1.0, 19.0, 8.0, 8.0, 1.0, 19.0, 3.0, 8.0, 1.0, 16.0, 3.0, 8.0, 1.0, 16.0, 8.0, 8.0, 1.0, 8.0, 8.0, 8.0, 1.0, 8.0, 10.0, 8.0, 1.0, 18.0, 10.0, 6.0, 1.0, 28.0, 10.0, 6.0, 1.0, 28.0, 2.0, 6.0, 1.0, 64.0, 2.0, 6.0, 1.0, 64.0, 10.0, 6.0, 1.0, 64.0, 15.0, 6.0, 1.0, 28.0, 15.0, 6.0, 1.0, 18.0, 15.0, 6.0, 1.0, 12.0, 21.0, 6.0, 1.0, 8.0, 21.0, 8.0, 1.0, 8.0, 28.0, 8.0, 1.0, 8.0, 35.0, 8.0, 1.0, 11.0, 35.0, 6.0, 1.0, 11.0, 25.0, 6.0, 1.0, 20.0, 19.0, 6.0, 1.0, 29.0, 19.0, 6.0, 1.0, 29.0, 27.0, 6.0, 1.0, 34.0, 27.0, 6.0, 1.0, 34.0, 25.0, 6.0, 1.0, 31.0, 25.0, 6.0, 1.0, 31.0, 19.0, 6.0, 1.0, 34.0, 19.0, 6.0, 1.0, 42.0, 19.0, 6.0, 1.0, 42.0, 25.0, 6.0, 1.0, 38.0, 25.0, 6.0, 1.0, 38.0, 27.0, 6.0, 1.0, 38.0, 32.0, 6.0, 1.0, 38.0, 34.0, 6.0, 1.0, 42.0, 34.0, 6.0, 1.0, 42.0, 40.0, 6.0, 1.0, 34.0, 40.0, 6.0, 1.0, 31.0, 40.0, 6.0, 1.0, 31.0, 34.0, 6.0, 1.0, 34.0, 34.0, 6.0, 1.0, 34.0, 32.0, 6.0, 1.0, 29.0, 32.0, 6.0, 1.0, 29.0, 57.0, 6.0, 1.0, 21.0, 57.0, 6.0, 1.0])
_sp.order_v = 1
_sp.resolution_v = 0
_sp.use_smooth = False
_sp = cu_floorplan_col_002.splines.new('POLY'); _sp.points.add(3)
_sp.points.foreach_set('co', [-8.0, 84.0, 8.0, 1.0, -35.0, 84.0, 8.0, 1.0, -35.0, 67.0, 8.0, 1.0, -8.0, 67.0, 8.0, 1.0])
_sp.order_v = 1
_sp.resolution_v = 0
_sp.use_smooth = False
_sp = cu_floorplan_col_002.splines.new('POLY'); _sp.points.add(3)
_sp.points.foreach_set('co', [8.0, 90.0, 8.0, 1.0, 35.0, 90.0, 8.0, 1.0, 35.0, 107.0, 8.0, 1.0, 8.0, 107.0, 8.0, 1.0])
_sp.order_v = 1
_sp.resolution_v = 0
_sp.use_smooth = False
_sp = cu_floorplan_col_002.splines.new('POLY'); _sp.points.add(69)
_sp.points.foreach_set('co', [8.0, 274.0, 8.0, 1.0, 8.0, 278.0, 8.0, 1.0, 22.0, 284.0, 8.0, 1.0, 22.0, 286.0, 8.0, 1.0, 50.0, 286.0, 8.0, 1.0, 54.0, 293.0, 8.0, 1.0, 57.0, 293.0, 8.0, 1.0, 57.0, 288.0, 8.0, 1.0, 66.0, 288.0, 8.0, 1.0, 66.0, 286.0, 8.0, 1.0, 64.0, 286.0, 8.0, 1.0, 64.0, 277.0, 8.0, 1.0, 71.0, 277.0, 8.0, 1.0, 71.0, 286.0, 8.0, 1.0, 69.0, 286.0, 8.0, 1.0, 69.0, 288.0, 8.0, 1.0, 75.0, 288.0, 8.0, 1.0, 75.0, 286.0, 8.0, 1.0, 73.0, 286.0, 8.0, 1.0, 73.0, 277.0, 8.0, 1.0, 80.0, 277.0, 8.0, 1.0, 80.0, 286.0, 8.0, 1.0, 78.0, 286.0, 8.0, 1.0, 78.0, 288.0, 8.0, 1.0, 80.0, 288.0, 8.0, 1.0, 80.0, 297.0, 8.0, 1.0, 78.0, 297.0, 8.0, 1.0, 78.0, 299.0, 8.0, 1.0, 80.0, 299.0, 8.0, 1.0, 80.0, 307.0, 8.0, 1.0, 73.0, 307.0, 8.0, 1.0, 73.0, 299.0, 8.0, 1.0, 75.0, 299.0, 8.0, 1.0, 75.0, 297.0, 8.0, 1.0, 69.0, 297.0, 8.0, 1.0, 69.0, 299.0, 8.0, 1.0, 71.0, 299.0, 8.0, 1.0, 71.0, 307.0, 8.0, 1.0, 64.0, 307.0, 8.0, 1.0, 64.0, 299.0, 8.0, 1.0, 66.0, 299.0, 8.0, 1.0, 66.0, 297.0, 8.0, 1.0, 62.0, 297.0, 8.0, 1.0, 62.0, 307.0, 8.0, 1.0, 22.0, 307.0, 8.0, 1.0, 22.0, 309.0, 8.0, 1.0, 57.0, 309.0, 8.0, 1.0, 57.0, 329.7, 8.0, 1.0, 22.0, 329.7, 8.0, 1.0, 22.0, 334.0, 8.0, 1.0, 9.0, 334.0, 8.0, 1.0, 9.0, 344.0, 8.0, 1.0, 37.0, 344.0, 8.0, 1.0, 37.0, 386.0, 8.0, 1.0, -66.0, 386.0, 8.0, 1.0, -66.0, 344.0, 8.0, 1.0, -9.0, 344.0, 8.0, 1.0, -9.0, 334.0, 8.0, 1.0, -22.0, 334.0, 8.0, 1.0, -22.0, 329.7, 8.0, 1.0, -26.0, 329.7, 8.0, 1.0, -26.0, 309.3, 8.0, 1.0, -22.0, 309.3, 8.0, 1.0, -22.0, 306.7, 8.0, 1.0, -44.0, 306.7, 8.0, 1.0, -44.0, 286.3, 8.0, 1.0, -22.0, 286.3, 8.0, 1.0, -22.0, 284.0, 8.0, 1.0, -7.0, 278.0, 8.0, 1.0, -7.0, 274.0, 8.0, 1.0])
_sp.order_v = 1
_sp.resolution_v = 0
_sp.use_smooth = False
_sp = cu_floorplan_col_002.splines.new('POLY'); _sp.points.add(40)
_sp.points.foreach_set('co', [8.0, 111.0, 17.0, 1.0, 8.0, 117.0, 21.0, 1.0, 18.0, 124.0, 21.0, 1.0, 22.0, 132.0, 25.0, 1.0, 26.0, 132.0, 25.0, 1.0, 26.0, 129.0, 17.0, 1.0, 43.0, 129.0, 17.0, 1.0, 43.0, 132.0, 25.0, 1.0, 45.0, 132.0, 25.0, 1.0, 45.0, 129.0, 17.0, 1.0, 62.0, 129.0, 17.0, 1.0, 62.0, 132.0, 25.0, 1.0, 64.0, 132.0, 25.0, 1.0, 65.0, 132.0, 25.0, 1.0, 65.0, 109.0, 25.0, 1.0, 161.0, 109.0, 25.0, 1.0, 161.0, 174.0, 25.0, 1.0, 116.0, 174.0, 25.0, 1.0, 116.0, 177.0, 25.0, 1.0, 161.0, 177.0, 25.0, 1.0, 161.0, 270.0, 25.0, 1.0, 65.0, 270.0, 25.0, 1.0, 65.0, 177.0, 25.0, 1.0, 90.0, 177.0, 25.0, 1.0, 90.0, 174.0, 25.0, 1.0, 65.0, 174.0, 25.0, 1.0, 65.0, 159.0, 25.0, 1.0, 64.2, 159.0, 25.0, 1.0, 62.0, 159.0, 25.0, 1.0, 62.0, 162.0, 17.0, 1.0, 45.0, 162.0, 17.0, 1.0, 45.0, 159.0, 25.0, 1.0, 43.0, 159.0, 25.0, 1.0, 43.0, 162.0, 17.0, 1.0, 26.0, 162.0, 17.0, 1.0, 26.0, 159.0, 25.0, 1.0, 22.0, 159.0, 25.0, 1.0, 17.0, 166.0, 21.0, 1.0, 8.0, 173.0, 21.0, 1.0, 8.0, 176.0, 8.0, 1.0, 8.0, 187.0, 8.0, 1.0])
_sp.order_v = 1
_sp.resolution_v = 0
_sp.use_smooth = False
_sp = cu_floorplan_col_002.splines.new('POLY'); _sp.points.add(41)
_sp.points.foreach_set('co', [-7.0, 187.0, 8.0, 1.0, -7.0, 176.0, 8.0, 1.0, -7.0, 173.0, 21.0, 1.0, -22.0, 167.0, 21.0, 1.0, -27.0, 161.0, 21.0, 1.0, -32.0, 153.0, 21.0, 1.0, -41.0, 153.0, 25.0, 1.0, -41.0, 159.0, 25.0, 1.0, -41.0, 162.0, 17.0, 1.0, -58.0, 162.0, 17.0, 1.0, -58.0, 159.0, 25.0, 1.0, -60.0, 159.0, 25.0, 1.0, -60.0, 162.0, 17.0, 1.0, -77.0, 162.0, 17.0, 1.0, -77.0, 159.0, 25.0, 1.0, -77.0, 153.0, 25.0, 1.0, -89.0, 153.0, 16.0, 1.0, -89.0, 271.0, 16.0, 1.0, -165.0, 271.0, 16.0, 1.0, -165.0, 109.0, 16.0, 1.0, -89.0, 109.0, 16.0, 1.0, -89.0, 138.0, 16.0, 1.0, -77.25, 138.0, 25.0, 1.0, -77.0, 132.0, 25.0, 1.0, -77.0, 129.0, 17.0, 1.0, -60.0, 129.0, 17.0, 1.0, -60.0, 132.0, 25.0, 1.0, -58.0, 132.0, 25.0, 1.0, -58.0, 129.0, 17.0, 1.0, -41.0, 129.0, 17.0, 1.0, -41.0, 132.0, 25.0, 1.0, -41.0, 138.0, 25.0, 1.0, -32.0, 138.0, 21.0, 1.0, -29.0, 130.0, 21.0, 1.0, -21.0, 122.0, 21.0, 1.0, -21.67, 120.9, 8.0, 1.0, -30.67, 99.27, 8.0, 1.0, -18.33, 94.73, 8.0, 1.0, -9.33, 116.3, 8.0, 1.0, -9.0, 117.0, 21.0, 1.0, -7.0, 117.0, 21.0, 1.0, -7.0, 111.0, 17.0, 1.0])
_sp.points.foreach_set('radius', [1.0, 1.0, 1.0, 1.0, 1.0, 1.0, 1.0, 1.0, 1.0, 1.0, 1.0, 1.0, 1.0, 1.0, 1.0, 1.0, 1.0, 1.0, 1.0, 1.0, 1.0, 1.0, 1.0, 1.0, 1.0, 1.0, 1.0, 1.0, 1.0, 1.0, 1.0, 1.0, 1.0, 1.0, 1.0, 1.0, 1.0, 1.0, 1.0, 1.0, 0.0, 0.5])
_sp.order_v = 1
_sp.resolution_v = 0
_sp.use_smooth = False
_sp = cu_floorplan_col_002.splines.new('POLY'); _sp.points.add(3)
_sp.points.foreach_set('co', [8.0, 229.0, 8.0, 1.0, 35.0, 229.0, 8.0, 1.0, 35.0, 246.0, 8.0, 1.0, 8.0, 246.0, 8.0, 1.0])
_sp.order_v = 1
_sp.resolution_v = 0
_sp.use_smooth = False
_sp = cu_floorplan_col_002.splines.new('POLY'); _sp.points.add(2)
_sp.points.foreach_set('co', [10.0, 53.0, 6.0, 1.0, 8.0, 51.0, 6.0, 1.0, 8.0, 49.0, 6.0, 1.0])
_sp.order_u = 2
_sp.order_v = 1
_sp.resolution_v = 0
_sp.use_smooth = False
cu_floorplan_col_002.materials.append(mat_defaultmaterial)
cu_floorplan_col_002.fill_mode = 'FULL'
cu_floorplan_col_006 = bpy.data.curves.new('Floorplan-col.006', 'CURVE')
cu_floorplan_col_006.dimensions = '3D'
_sp = cu_floorplan_col_006.splines.new('POLY'); _sp.points.add(205)
_sp.points.foreach_set('co', [8.0, -27.0, -9.537e-07, 1.0, 8.0, -19.0, -9.537e-07, 1.0, 8.0, -4.0, -9.537e-07, 1.0, 16.0, -4.0, -9.537e-07, 1.0, 16.0, 0.0, -9.537e-07, 1.0, 19.0, 0.0, -9.537e-07, 1.0, 19.0, -4.0, -9.537e-07, 1.0, 26.0, -4.0, -9.537e-07, 1.0, 26.0, 8.0, -9.537e-07, 1.0, 19.0, 8.0, -9.537e-07, 1.0, 19.0, 3.0, -9.537e-07, 1.0, 16.0, 3.0, -9.537e-07, 1.0, 16.0, 8.0, -9.537e-07, 1.0, 8.0, 8.0, -9.537e-07, 1.0, 8.0, 10.0, -9.537e-07, 1.0, 18.0, 10.0, -9.537e-07, 1.0, 28.0, 10.0, -9.537e-07, 1.0, 28.0, 2.0, -9.537e-07, 1.0, 64.0, 2.0, -9.537e-07, 1.0, 64.0, 10.0, -9.537e-07, 1.0, 64.0, 15.0, -9.537e-07, 1.0, 28.0, 15.0, -9.537e-07, 1.0, 18.0, 15.0, -9.537e-07, 1.0, 12.0, 21.0, -9.537e-07, 1.0, 8.0, 21.0, -9.537e-07, 1.0, 8.0, 25.0, 0.0, 1.0, 13.0, 25.0, 0.0, 1.0, 20.0, 19.0, -9.537e-07, 1.0, 48.0, 19.0, -9.537e-07, 1.0, 48.0, 42.0, -9.537e-07, 1.0, 48.0, 60.0, -9.537e-07, 1.0, 35.0, 90.0, -9.537e-07, 1.0, 8.0, 90.0, -9.537e-07, 1.0, 8.0, 111.0, -9.537e-07, 1.0, 8.0, 117.0, -9.537e-07, 1.0, 18.0, 124.0, -9.537e-07, 1.0, 22.0, 132.0, -9.537e-07, 1.0, 26.0, 132.0, -9.537e-07, 1.0, 26.0, 129.0, -9.537e-07, 1.0, 43.0, 129.0, -9.537e-07, 1.0, 43.0, 132.0, -9.537e-07, 1.0, 45.0, 132.0, -9.537e-07, 1.0, 45.0, 129.0, -9.537e-07, 1.0, 62.0, 129.0, -9.537e-07, 1.0, 62.0, 132.0, -9.537e-07, 1.0, 64.0, 132.0, -9.537e-07, 1.0, 65.0, 132.0, -9.537e-07, 1.0, 65.0, 109.0, -9.537e-07, 1.0, 161.0, 109.0, -9.537e-07, 1.0, 161.0, 174.0, -9.537e-07, 1.0, 116.0, 174.0, -9.537e-07, 1.0, 116.0, 177.0, -9.537e-07, 1.0, 161.0, 177.0, -9.537e-07, 1.0, 161.0, 270.0, -9.537e-07, 1.0, 65.0, 270.0, -9.537e-07, 1.0, 65.0, 177.0, -9.537e-07, 1.0, 90.0, 177.0, -9.537e-07, 1.0, 90.0, 174.0, -9.537e-07, 1.0, 65.0, 174.0, -9.537e-07, 1.0, 65.0, 159.0, -9.537e-07, 1.0, 64.2, 159.0, -9.537e-07, 1.0, 62.0, 159.0, -9.537e-07, 1.0, 62.0, 162.0, -9.537e-07, 1.0, 45.0, 162.0, -9.537e-07, 1.0, 45.0, 159.0, -9.537e-07, 1.0, 43.0, 159.0, -9.537e-07, 1.0, 43.0, 162.0, -9.537e-07, 1.0, 26.0, 162.0, -9.537e-07, 1.0, 26.0, 159.0, -9.537e-07, 1.0, 22.0, 159.0, -9.537e-07, 1.0, 17.0, 166.0, -9.537e-07, 1.0, 8.0, 173.0, -9.537e-07, 1.0, 8.0, 176.0, -9.537e-07, 1.0, 8.0, 187.0, -9.537e-07, 1.0, 8.0, 274.0, -9.537e-07, 1.0, 8.0, 278.0, -9.537e-07, 1.0, 22.0, 284.0, -9.537e-07, 1.0, 22.0, 286.0, -9.537e-07, 1.0, 50.0, 286.0, -9.537e-07, 1.0, 54.0, 293.0, -9.537e-07, 1.0, 57.0, 293.0, -9.537e-07, 1.0, 57.0, 288.0, -9.537e-07, 1.0, 66.0, 288.0, -9.537e-07, 1.0, 66.0, 286.0, -9.537e-07, 1.0, 64.0, 286.0, -9.537e-07, 1.0, 64.0, 277.0, -9.537e-07, 1.0, 71.0, 277.0, -9.537e-07, 1.0, 71.0, 286.0, -9.537e-07, 1.0, 69.0, 286.0, -9.537e-07, 1.0, 69.0, 288.0, -9.537e-07, 1.0, 75.0, 288.0, -9.537e-07, 1.0, 75.0, 286.0, -9.537e-07, 1.0, 73.0, 286.0, -9.537e-07, 1.0, 73.0, 277.0, -9.537e-07, 1.0, 80.0, 277.0, -9.537e-07, 1.0, 80.0, 286.0, -9.537e-07, 1.0, 78.0, 286.0, -9.537e-07, 1.0, 78.0, 288.0, -9.537e-07, 1.0, 80.0, 288.0, -9.537e-07, 1.0, 80.0, 297.0, -9.537e-07, 1.0, 78.0, 297.0, -9.537e-07, 1.0, 78.0, 299.0, -9.537e-07, 1.0, 80.0, 299.0, -9.537e-07, 1.0, 80.0, 307.0, -9.537e-07, 1.0, 73.0, 307.0, -9.537e-07, 1.0, 73.0, 299.0, -9.537e-07, 1.0, 75.0, 299.0, -9.537e-07, 1.0, 75.0, 297.0, -9.537e-07, 1.0, 69.0, 297.0, -9.537e-07, 1.0, 69.0, 299.0, -9.537e-07, 1.0, 71.0, 299.0, -9.537e-07, 1.0, 71.0, 307.0, -9.537e-07, 1.0, 64.0, 307.0, -9.537e-07, 1.0, 64.0, 299.0, -9.537e-07, 1.0, 66.0, 299.0, -9.537e-07, 1.0, 66.0, 297.0, -9.537e-07, 1.0, 62.0, 297.0, -9.537e-07, 1.0, 62.0, 307.0, -9.537e-07, 1.0, 22.0, 307.0, -9.537e-07, 1.0, 22.0, 309.0, -9.537e-07, 1.0, 57.0, 309.0, -9.537e-07, 1.0, 57.0, 329.7, -9.537e-07, 1.0, 22.0, 329.7, -9.537e-07, 1.0, 22.0, 334.0, -9.537e-07, 1.0, 9.0, 334.0, -9.537e-07, 1.0, 9.0, 344.0, -9.537e-07, 1.0, 37.0, 344.0, -9.537e-07, 1.0, 37.0, 386.0, -9.537e-07, 1.0, -66.0, 386.0, -9.537e-07, 1.0, -66.0, 344.0, -9.537e-07, 1.0, -9.0, 344.0, -9.537e-07, 1.0, -9.0, 334.0, -9.537e-07, 1.0, -22.0, 334.0, -9.537e-07, 1.0, -22.0, 329.7, -9.537e-07, 1.0, -26.0, 329.7, -9.537e-07, 1.0, -26.0, 309.3, -9.537e-07, 1.0, -22.0, 309.3, -9.537e-07, 1.0, -22.0, 306.7, -9.537e-07, 1.0, -44.0, 306.7, -9.537e-07, 1.0, -44.0, 286.3, -9.537e-07, 1.0, -22.0, 286.3, -9.537e-07, 1.0, -22.0, 284.0, -9.537e-07, 1.0, -7.0, 278.0, -9.537e-07, 1.0, -7.0, 274.0, -9.537e-07, 1.0, -7.0, 187.0, -9.537e-07, 1.0, -7.0, 176.0, -9.537e-07, 1.0, -7.0, 173.0, -9.537e-07, 1.0, -22.0, 167.0, -9.537e-07, 1.0, -27.0, 161.0, -9.537e-07, 1.0, -32.0, 153.0, -9.537e-07, 1.0, -41.0, 153.0, -9.537e-07, 1.0, -41.0, 159.0, -9.537e-07, 1.0, -41.0, 162.0, -9.537e-07, 1.0, -58.0, 162.0, -9.537e-07, 1.0, -58.0, 159.0, -9.537e-07, 1.0, -60.0, 159.0, -9.537e-07, 1.0, -60.0, 162.0, -9.537e-07, 1.0, -77.0, 162.0, -9.537e-07, 1.0, -77.0, 159.0, -9.537e-07, 1.0, -77.0, 153.0, -9.537e-07, 1.0, -89.0, 153.0, -9.537e-07, 1.0, -89.0, 271.0, -9.537e-07, 1.0, -165.0, 271.0, -9.537e-07, 1.0, -165.0, 109.0, -9.537e-07, 1.0, -89.0, 109.0, -9.537e-07, 1.0, -89.0, 138.0, -9.537e-07, 1.0, -77.25, 138.0, -9.537e-07, 1.0, -77.0, 132.0, -9.537e-07, 1.0, -77.0, 129.0, -9.537e-07, 1.0, -60.0, 129.0, -9.537e-07, 1.0, -60.0, 132.0, -9.537e-07, 1.0, -58.0, 132.0, -9.537e-07, 1.0, -58.0, 129.0, -9.537e-07, 1.0, -41.0, 129.0, -9.537e-07, 1.0, -41.0, 132.0, -9.537e-07, 1.0, -41.0, 138.0, -9.537e-07, 1.0, -32.0, 138.0, -9.537e-07, 1.0, -29.0, 130.0, -9.537e-07, 1.0, -21.0, 122.0, -9.537e-07, 1.0, -21.67, 120.9, -9.537e-07, 1.0, -30.67, 99.27, -9.537e-07, 1.0, -18.33, 94.73, -9.537e-07, 1.0, -9.33, 116.3, -9.537e-07, 1.0, -9.0, 117.0, -9.537e-07, 1.0, -7.0, 117.0, -9.537e-07, 1.0, -7.0, 111.0, -9.537e-07, 1.0, -8.0, 29.5, -9.537e-07, 1.0, -8.0, 23.0, -9.537e-07, 1.0, -18.0, 23.0, -9.537e-07, 1.0, -23.0, 28.0, -9.537e-07, 1.0, -33.0, 20.0, -9.537e-07, 1.0, -28.0, 15.0, -9.537e-07, 1.0, -28.0, 14.0, -9.537e-07, 1.0, -33.0, 14.0, -9.537e-07, 1.0, -33.0, 4.0, -9.537e-07, 1.0, -28.0, 4.0, -9.537e-07, 1.0, -28.0, 1.0, -9.537e-07, 1.0, -33.0, 1.0, -9.537e-07, 1.0, -33.0, -9.0, -9.537e-07, 1.0, -28.0, -9.0, -9.537e-07, 1.0, -28.0, -11.0, -9.537e-07, 1.0, -32.0, -15.0, -9.537e-07, 1.0, -23.0, -23.0, 0.0, 1.0, -19.0, -19.0, -9.537e-07, 1.0, -8.0, -19.0, -9.537e-07, 1.0, -8.0, -27.0, -9.537e-07, 1.0])
_sp.points.foreach_set('radius', [1.0, 1.0, 1.0, 1.0, 1.0, 1.0, 1.0, 1.0, 1.0, 1.0, 1.0, 1.0, 1.0, 1.0, 1.0, 1.0, 1.0, 1.0, 1.0, 1.0, 1.0, 1.0, 1.0, 1.0, 1.0, 1.0, 1.0, 1.0, 1.0, 1.0, 1.0, 1.0, 1.0, 1.0, 1.0, 1.0, 1.0, 1.0, 1.0, 1.0, 1.0, 1.0, 1.0, 1.0, 1.0, 1.0, 1.0, 1.0, 1.0, 1.0, 1.0, 1.0, 1.0, 1.0, 1.0, 1.0, 1.0, 1.0, 1.0, 1.0, 1.0, 1.0, 1.0, 1.0, 1.0, 1.0, 1.0, 1.0, 1.0, 1.0, 1.0, 1.0, 1.0, 1.0, 1.0, 1.0, 1.0, 1.0, 1.0, 1.0, 1.0, 1.0, 1.0, 1.0, 1.0, 1.0, 1.0, 1.0, 1.0, 1.0, 1.0, 1.0, 1.0, 1.0, 1.0, 1.0, 1.0, 1.0, 1.0, 1.0, 1.0, 1.0, 1.0, 1.0, 1.0, 1.0, 1.0, 1.0, 1.0, 1.0, 1.0, 1.0, 1.0, 1.0, 1.0, 1.0, 1.0, 1.0, 1.0, 1.0, 1.0, 1.0, 1.0, 1.0, 1.0, 1.0, 1.0, 1.0, 1.0, 1.0, 1.0, 1.0, 1.0, 1.0, 1.0, 1.0, 1.0, 1.0, 1.0, 1.0, 1.0, 1.0, 1.0, 1.0, 1.0, 1.0, 1.0, 1.0, 1.0, 1.0, 1.0, 1.0, 1.0, 1.0, 1.0, 1.0, 1.0, 1.0, 1.0, 1.0, 1.0, 1.0, 1.0, 1.0, 1.0, 1.0, 1.0, 1.0, 1.0, 1.0, 1.0, 1.0, 1.0, 1.0, 1.0, 1.0, 1.0, 1.0, 1.0, 1.0, 1.0, 1.0, 1.0, 1.0, 0.0, 0.5, 1.0, 1.0, 1.0, 1.0, 1.0, 1.0, 1.0, 1.0, 1.0, 1.0, 1.0, 1.0, 1.0, 1.0, 1.0, 1.0, 1.0, 1.0, 1.0, 1.0])
_sp.order_v = 1
_sp.resolution_v = 0
_sp.use_smooth = False
_sp = cu_floorplan_col_006.splines.new('POLY'); _sp.points.add(3)
_sp.points.foreach_set('co', [8.0, 229.0, -9.537e-07, 1.0, 35.0, 229.0, -9.537e-07, 1.0, 35.0, 246.0, -9.537e-07, 1.0, 8.0, 246.0, -9.537e-07, 1.0])
_sp.order_v = 1
_sp.resolution_v = 0
_sp.use_smooth = False
cu_floorplan_col_006.materials.append(mat_defaultmaterial)
cu_floorplan_col_006.fill_mode = 'FULL'
cu_floorplan_col_008 = bpy.data.curves.new('Floorplan-col.008', 'CURVE')
cu_floorplan_col_008.dimensions = '3D'
_sp = cu_floorplan_col_008.splines.new('POLY'); _sp.points.add(1)
_sp.points.foreach_set('co', [-8.0, -27.0, 11.0, 1.0, 8.0, -27.0, 11.0, 1.0])
_sp.order_u = 2
_sp.order_v = 1
_sp.resolution_v = 0
_sp.use_smooth = False
_sp = cu_floorplan_col_008.splines.new('POLY'); _sp.points.add(5)
_sp.points.foreach_set('co', [21.0, 57.0, 6.0, 1.0, 10.0, 53.0, 6.0, 1.0, 8.0, 51.0, 6.0, 1.0, 8.0, 49.0, 6.0, 1.0, 6.3, 49.0, 8.0, 1.0, -7.7, 49.0, 8.0, 1.0])
_sp.order_u = 2
_sp.order_v = 1
_sp.resolution_v = 0
_sp.use_smooth = False
_sp = cu_floorplan_col_008.splines.new('POLY'); _sp.points.add(1)
_sp.points.foreach_set('co', [8.0, 274.0, 8.0, 1.0, -7.0, 274.0, 8.0, 1.0])
_sp.order_u = 2
_sp.order_v = 1
_sp.resolution_v = 0
_sp.use_smooth = False
_sp = cu_floorplan_col_008.splines.new('POLY'); _sp.points.add(1)
_sp.points.foreach_set('co', [8.0, 187.0, 8.0, 1.0, -7.0, 187.0, 8.0, 1.0])
_sp.order_u = 2
_sp.order_v = 1
_sp.resolution_v = 0
_sp.use_smooth = False
_sp = cu_floorplan_col_008.splines.new('POLY'); _sp.points.add(1)
_sp.points.foreach_set('co', [-7.0, 111.0, 17.0, 1.0, 8.0, 111.0, 17.0, 1.0])
_sp.points.foreach_set('radius', [0.5, 1.0])
_sp.order_u = 2
_sp.order_v = 1
_sp.resolution_v = 0
_sp.use_cyclic_u = True
_sp.use_smooth = False
cu_floorplan_col_008.materials.append(mat_defaultmaterial)
cu_floorplan_col_008.fill_mode = 'FULL'
cu_beziercircle = bpy.data.curves.new('BezierCircle', 'CURVE')
cu_beziercircle.dimensions = '3D'
_sp = cu_beziercircle.splines.new('POLY'); _sp.points.add(1)
_sp.points.foreach_set('co', [8.0, 11.0, 0.0, 1.0, 8.0, -1.0, 0.0, 1.0])
_sp.order_v = 1
_sp.use_endpoint_u = True
_sp = cu_beziercircle.splines.new('POLY'); _sp.points.add(1)
_sp.points.foreach_set('co', [-22.2, 22.7, 0.0, 1.0, -18.0, 26.0, 0.0, 1.0])
_sp.order_v = 1
_sp.use_endpoint_u = True
_sp = cu_beziercircle.splines.new('POLY'); _sp.points.add(1)
_sp.points.foreach_set('co', [-28.0, 14.5, 0.0, 1.0, -28.0, 17.0, 0.0, 1.0])
_sp.order_v = 1
_sp.use_endpoint_u = True
_sp = cu_beziercircle.splines.new('POLY'); _sp.points.add(1)
_sp.points.foreach_set('co', [-28.0, 1.5, 0.0, 1.0, -28.0, 4.0, 0.0, 1.0])
_sp.order_v = 1
_sp.use_endpoint_u = True
_sp = cu_beziercircle.splines.new('POLY'); _sp.points.add(1)
_sp.points.foreach_set('co', [-24.6, -11.0, 0.0, 1.0, -28.0, -8.0, 0.0, 1.0])
_sp.order_v = 1
_sp.use_endpoint_u = True
cu_beziercircle.materials.append(mat_defaultmaterial)
cu_beziercircle.use_path = True
cu_beziercircle.fill_mode = 'HALF'
cu_beziercircle_002 = bpy.data.curves.new('BezierCircle.002', 'CURVE')
cu_beziercircle_002.dimensions = '2D'
_sp = cu_beziercircle_002.splines.new('BEZIER'); _sp.bezier_points.add(1)
_sp.bezier_points.foreach_set('co', [-8.0, -16.0, 0.0, -8.0, -8.0, 0.0])
_sp.bezier_points.foreach_set('handle_left', [-8.0, -16.0, 0.0, -8.0, -8.0, 0.0])
_sp.bezier_points.foreach_set('handle_right', [-8.0, -16.0, 0.0, -8.0, -8.0, 0.0])
_sp.order_u = 2
_sp.use_endpoint_u = True
cu_beziercircle_002.materials.append(mat_defaultmaterial)
cu_beziercircle_002.use_path = True
cu_beziercircle_002.fill_mode = 'BOTH'
cu_beziercircle_003 = bpy.data.curves.new('BezierCircle.003', 'CURVE')
cu_beziercircle_003.dimensions = '3D'
_sp = cu_beziercircle_003.splines.new('POLY'); _sp.points.add(1)
_sp.points.foreach_set('co', [8.0, 11.0, 1.0, 1.0, 8.0, -1.0, 1.0, 1.0])
_sp.order_v = 1
_sp.use_endpoint_u = True
_sp = cu_beziercircle_003.splines.new('POLY'); _sp.points.add(1)
_sp.points.foreach_set('co', [-29.0, 17.0, 1.0, 1.0, -18.0, 26.0, 1.0, 1.0])
_sp.order_v = 1
_sp.use_endpoint_u = True
_sp = cu_beziercircle_003.splines.new('POLY'); _sp.points.add(1)
_sp.points.foreach_set('co', [-28.0, 7.0, 1.0, 1.0, -28.0, 17.0, 1.0, 1.0])
_sp.order_v = 1
_sp.use_endpoint_u = True
_sp = cu_beziercircle_003.splines.new('POLY'); _sp.points.add(1)
_sp.points.foreach_set('co', [-28.0, -6.0, 1.0, 1.0, -28.0, 4.0, 1.0, 1.0])
_sp.order_v = 1
_sp.use_endpoint_u = True
_sp = cu_beziercircle_003.splines.new('POLY'); _sp.points.add(1)
_sp.points.foreach_set('co', [-19.0, -16.0, 1.0, 1.0, -28.0, -8.0, 1.0, 1.0])
_sp.order_v = 1
_sp.use_endpoint_u = True
cu_beziercircle_003.materials.append(mat_defaultmaterial)
cu_beziercircle_003.use_path = True
cu_beziercircle_003.fill_mode = 'HALF'
cu_floorplan_col_007 = bpy.data.curves.new('Floorplan-col.007', 'CURVE')
cu_floorplan_col_007.dimensions = '2D'
_sp = cu_floorplan_col_007.splines.new('POLY'); _sp.points.add(13)
_sp.points.foreach_set('co', [12.98, 28.0, 0.0, 1.0, 21.97, 21.0, 0.0, 1.0, 26.96, 14.0, 0.0, 1.0, 26.96, -13.0, 0.0, 1.0, 22.96, -21.0, 0.0, 1.0, 12.98, -28.0, 0.0, 1.0, -1.997, -28.0, 0.0, 1.0, -6.989, -28.0, 0.0, 1.0, -16.97, -21.0, 0.0, 1.0, -22.96, -17.0, 0.0, 1.0, -26.96, -6.0, 0.0, 1.0, -26.96, 10.0, 0.0, 1.0, -16.97, 22.0, 0.0, 1.0, -1.997, 28.0, 0.0, 1.0])
_sp.points.foreach_set('radius', [1.0, 1.0, 1.0, 1.0, 1.0, 1.0, 0.0, 1.0, 1.0, 1.0, 1.0, 1.0, 1.0, 1.0])
_sp.order_v = 1
_sp.resolution_v = 0
_sp.use_cyclic_u = True
_sp.use_smooth = False
cu_floorplan_col_007.materials.append(mat_defaultmaterial)
cu_floorplan_col_005 = bpy.data.curves.new('Floorplan-col.005', 'CURVE')
cu_floorplan_col_005.dimensions = '3D'
_sp = cu_floorplan_col_005.splines.new('POLY'); _sp.points.add(9)
_sp.points.foreach_set('co', [-7.0, 130.0, 0.0, 1.0, -7.0, 159.0, 0.0, 1.0, -17.0, 175.0, 0.0, 1.0, -66.0, 175.0, 0.0, 1.0, -66.0, 227.0, 0.0, 1.0, 47.0, 227.0, 0.0, 1.0, 47.0, 175.0, 0.0, 1.0, 17.0, 175.0, 0.0, 1.0, 8.0, 159.0, 0.0, 1.0, 8.0, 130.0, 0.0, 1.0])
_sp.order_v = 1
_sp.resolution_v = 0
_sp.use_cyclic_u = True
_sp.use_smooth = False
_sp = cu_floorplan_col_005.splines.new('POLY'); _sp.points.add(15)
_sp.points.foreach_set('co', [22.0, 116.0, 0.0, 1.0, 55.0, 116.0, 0.0, 1.0, 55.0, 131.0, 0.0, 1.0, 80.0, 131.0, 0.0, 1.0, 80.0, 134.0, 0.0, 1.0, 55.0, 134.0, 0.0, 1.0, 55.0, 227.0, 0.0, 1.0, 131.0, 227.0, 0.0, 1.0, 131.0, 134.0, 0.0, 1.0, 106.0, 134.0, 0.0, 1.0, 106.0, 131.0, 0.0, 1.0, 131.0, 131.0, 0.0, 1.0, 131.0, 66.0, 0.0, 1.0, 55.0, 66.0, 0.0, 1.0, 55.0, 89.0, 0.0, 1.0, 22.0, 89.0, 0.0, 1.0])
_sp.order_v = 1
_sp.resolution_v = 0
_sp.use_cyclic_u = True
_sp.use_smooth = False
_sp = cu_floorplan_col_005.splines.new('POLY'); _sp.points.add(3)
_sp.points.foreach_set('co', [12.0, 27.86, 0.0, 1.0, 12.0, -16.66, 0.0, 1.0, 8.816, -16.63, 0.0, 1.0, 8.816, 27.86, 0.0, 1.0])
_sp.order_v = 1
_sp.resolution_v = 0
_sp.use_cyclic_u = True
_sp.use_smooth = False
_sp = cu_floorplan_col_005.splines.new('POLY'); _sp.points.add(27)
_sp.points.foreach_set('co', [-8.0, 27.86, 0.0, 1.0, -8.0, 30.0, 0.0, 1.0, -12.0, 30.0, 0.0, 1.0, -12.0, 41.0, 0.0, 1.0, -8.0, 41.0, 0.0, 1.0, -8.0, 44.0, 0.0, 1.0, -12.0, 44.0, 0.0, 1.0, -12.0, 55.0, 0.0, 1.0, -8.0, 55.0, 0.0, 1.0, -8.0, 58.0, 0.0, 1.0, -12.0, 58.0, 0.0, 1.0, -12.0, 69.0, 0.0, 1.0, -7.0, 69.0, 0.0, 1.0, -7.0, 74.0, 0.0, 1.0, 8.0, 74.0, 0.0, 1.0, 8.0, 69.0, 0.0, 1.0, 12.0, 69.0, 0.0, 1.0, 12.0, 58.0, 0.0, 1.0, 8.0, 58.0, 0.0, 1.0, 8.0, 55.0, 0.0, 1.0, 12.0, 55.0, 0.0, 1.0, 12.0, 44.0, 0.0, 1.0, 8.0, 44.0, 0.0, 1.0, 8.0, 41.0, 0.0, 1.0, 12.0, 41.0, 0.0, 1.0, 12.0, 30.0, 0.0, 1.0, 8.0, 30.0, 0.0, 1.0, 8.0, 27.86, 0.0, 1.0])
_sp.points.foreach_set('radius', [1.0, 1.0, 1.0, 1.0, 1.0, 1.0, 1.0, 1.0, 1.0, 1.0, 1.0, 1.0, 1.0, 0.0, 1.0, 1.0, 1.0, 1.0, 1.0, 1.0, 1.0, 1.0, 1.0, 1.0, 1.0, 1.0, 1.0, 1.0])
_sp.order_v = 1
_sp.resolution_v = 0
_sp.use_cyclic_u = True
_sp.use_smooth = False
_sp = cu_floorplan_col_005.splines.new('POLY'); _sp.points.add(3)
_sp.points.foreach_set('co', [-12.0, 74.0, 0.0, 1.0, -17.0, 68.0, 0.0, 1.0, -27.0, 75.0, 0.0, 1.0, -22.0, 81.0, 0.0, 1.0])
_sp.order_v = 1
_sp.resolution_v = 0
_sp.use_cyclic_u = True
_sp.use_smooth = False
_sp = cu_floorplan_col_005.splines.new('POLY'); _sp.points.add(3)
_sp.points.foreach_set('co', [-20.18, 27.85, 0.0, 1.0, -24.0, 32.0, 0.0, 1.0, -33.0, 23.0, 0.0, 1.0, -29.56, 19.08, 0.0, 1.0])
_sp.order_v = 1
_sp.resolution_v = 0
_sp.use_cyclic_u = True
_sp.use_smooth = False
_sp = cu_floorplan_col_005.splines.new('POLY'); _sp.points.add(3)
_sp.points.foreach_set('co', [-28.97, 17.0, 0.0, 1.0, -34.0, 17.0, 0.0, 1.0, -34.0, 7.0, 0.0, 1.0, -28.97, 7.0, 0.0, 1.0])
_sp.order_v = 1
_sp.resolution_v = 0
_sp.use_cyclic_u = True
_sp.use_smooth = False
_sp = cu_floorplan_col_005.splines.new('POLY'); _sp.points.add(3)
_sp.points.foreach_set('co', [-28.97, 4.0, 0.0, 1.0, -34.0, 4.0, 0.0, 1.0, -34.0, -6.0, 0.0, 1.0, -28.97, -6.0, 0.0, 1.0])
_sp.order_v = 1
_sp.resolution_v = 0
_sp.use_cyclic_u = True
_sp.use_smooth = False
_sp = cu_floorplan_col_005.splines.new('POLY'); _sp.points.add(3)
_sp.points.foreach_set('co', [-28.77, -8.711, 0.0, 1.0, -32.0, -12.0, 0.0, 1.0, -22.0, -20.0, 0.0, 1.0, -19.77, -16.71, 0.0, 1.0])
_sp.order_v = 1
_sp.resolution_v = 0
_sp.use_cyclic_u = True
_sp.use_smooth = False
_sp = cu_floorplan_col_005.splines.new('POLY'); _sp.points.add(3)
_sp.points.foreach_set('co', [8.0, -24.0, 0.0, 1.0, 8.0, -16.89, 0.0, 1.0, -8.0, -16.89, 0.0, 1.0, -8.0, -24.0, 0.0, 1.0])
_sp.order_u = 2
_sp.order_v = 1
_sp.resolution_v = 0
_sp.use_smooth = False
cu_floorplan_col_005.materials.append(mat_defaultmaterial)
cu_floorplan_col_005.fill_mode = 'FULL'
cu_floorplan_col_001 = bpy.data.curves.new('Floorplan-col.001', 'CURVE')
cu_floorplan_col_001.dimensions = '3D'
_sp = cu_floorplan_col_001.splines.new('POLY'); _sp.points.add(89)
_sp.points.foreach_set('co', [8.0, -24.0, 0.0, 1.0, 8.0, -2.0, 0.0, 1.0, 12.0, -2.0, 0.0, 1.0, 12.0, 11.0, 0.0, 1.0, 8.0, 11.0, 0.0, 1.0, 8.0, 13.0, 0.0, 1.0, 12.0, 13.0, 0.0, 1.0, 12.0, 26.0, 0.0, 1.0, 8.0, 26.0, 0.0, 1.0, 8.0, 30.0, 0.0, 1.0, 12.0, 30.0, 0.0, 1.0, 12.0, 41.0, 0.0, 1.0, 8.0, 41.0, 0.0, 1.0, 8.0, 44.0, 0.0, 1.0, 12.0, 44.0, 0.0, 1.0, 12.0, 55.0, 0.0, 1.0, 8.0, 55.0, 0.0, 1.0, 8.0, 58.0, 0.0, 1.0, 12.0, 58.0, 0.0, 1.0, 12.0, 69.0, 0.0, 1.0, 8.0, 69.0, 0.0, 1.0, 8.0, 74.0, 0.0, 1.0, 18.0, 81.0, 0.0, 1.0, 22.0, 89.0, 0.0, 1.0, 55.0, 89.0, 0.0, 1.0, 55.0, 66.0, 0.0, 1.0, 131.0, 66.0, 0.0, 1.0, 131.0, 131.0, 0.0, 1.0, 106.0, 131.0, 0.0, 1.0, 106.0, 134.0, 0.0, 1.0, 131.0, 134.0, 0.0, 1.0, 131.0, 227.0, 0.0, 1.0, 55.0, 227.0, 0.0, 1.0, 55.0, 134.0, 0.0, 1.0, 80.0, 134.0, 0.0, 1.0, 80.0, 131.0, 0.0, 1.0, 55.0, 131.0, 0.0, 1.0, 55.0, 116.0, 0.0, 1.0, 22.0, 116.0, 0.0, 1.0, 17.0, 123.0, 0.0, 1.0, 8.0, 130.0, 0.0, 1.0, 8.0, 159.0, 0.0, 1.0, 17.0, 175.0, 0.0, 1.0, 47.0, 175.0, 0.0, 1.0, 47.0, 227.0, 0.0, 1.0, -66.0, 227.0, 0.0, 1.0, -66.0, 175.0, 0.0, 1.0, -17.0, 175.0, 0.0, 1.0, -7.0, 159.0, 0.0, 1.0, -7.0, 130.0, 0.0, 1.0, -22.0, 124.0, 0.0, 1.0, -32.0, 112.0, 0.0, 1.0, -32.0, 96.0, 0.0, 1.0, -28.0, 85.0, 0.0, 1.0, -22.0, 81.0, 0.0, 1.0, -27.0, 75.0, 0.0, 1.0, -17.0, 68.0, 0.0, 1.0, -12.0, 74.0, 0.0, 1.0, -7.0, 74.0, 0.0, 1.0, -7.0, 69.0, 0.0, 1.0, -12.0, 69.0, 0.0, 1.0, -12.0, 58.0, 0.0, 1.0, -8.0, 58.0, 0.0, 1.0, -8.0, 55.0, 0.0, 1.0, -12.0, 55.0, 0.0, 1.0, -12.0, 44.0, 0.0, 1.0, -8.0, 44.0, 0.0, 1.0, -8.0, 41.0, 0.0, 1.0, -12.0, 41.0, 0.0, 1.0, -12.0, 30.0, 0.0, 1.0, -8.0, 30.0, 0.0, 1.0, -8.0, 26.0, 0.0, 1.0, -18.0, 26.0, 0.0, 1.0, -24.0, 32.0, 0.0, 1.0, -33.0, 23.0, 0.0, 1.0, -28.0, 18.0, 0.0, 1.0, -28.0, 17.0, 0.0, 1.0, -34.0, 17.0, 0.0, 1.0, -34.0, 7.0, 0.0, 1.0, -28.0, 7.0, 0.0, 1.0, -28.0, 4.0, 0.0, 1.0, -34.0, 4.0, 0.0, 1.0, -34.0, -6.0, 0.0, 1.0, -28.0, -6.0, 0.0, 1.0, -28.0, -8.0, 0.0, 1.0, -32.0, -12.0, 0.0, 1.0, -22.0, -20.0, 0.0, 1.0, -19.0, -16.0, 0.0, 1.0, -8.0, -16.0, 0.0, 1.0, -8.0, -24.0, 0.0, 1.0])
_sp.points.foreach_set('radius', [1.0, 1.0, 1.0, 1.0, 1.0, 1.0, 1.0, 1.0, 1.0, 1.0, 1.0, 1.0, 1.0, 1.0, 1.0, 1.0, 1.0, 1.0, 1.0, 1.0, 1.0, 1.0, 1.0, 1.0, 1.0, 1.0, 1.0, 1.0, 1.0, 1.0, 1.0, 1.0, 1.0, 1.0, 1.0, 1.0, 1.0, 1.0, 1.0, 1.0, 1.0, 1.0, 1.0, 1.0, 1.0, 1.0, 1.0, 1.0, 1.0, 1.0, 1.0, 1.0, 1.0, 1.0, 1.0, 1.0, 1.0, 1.0, 0.0, 1.0, 1.0, 1.0, 1.0, 1.0, 1.0, 1.0, 1.0, 1.0, 1.0, 1.0, 1.0, 1.0, 1.0, 1.0, 1.0, 1.0, 1.0, 1.0, 1.0, 1.0, 1.0, 1.0, 1.0, 1.0, 1.0, 1.0, 1.0, 1.0, 1.0, 1.0])
_sp.order_v = 1
_sp.resolution_v = 0
_sp.use_smooth = False
cu_floorplan_col_001.materials.append(mat_defaultmaterial)
cu_floorplan_col_001.fill_mode = 'FULL'

# ---- objects
ob_cube_001 = bpy.data.objects.new('Cube.001', me_cube_002)
ob_cube_002 = bpy.data.objects.new('Cube.002', me_cube_004)
ob_icosphere = bpy.data.objects.new('Icosphere', me_icosphere)
ob_human_scale_reference_002 = bpy.data.objects.new('Human Scale Reference.002', me_cylinder_002)
ob_human_scale_reference_001 = bpy.data.objects.new('Human Scale Reference.001', me_cylinder_001)
ob_roofholescurve_noimp = bpy.data.objects.new('RoofHolesCurve-noimp', cu_foodcourtroof)
ob_wallsuper_col = bpy.data.objects.new('WallSuper-col', cu_floorplan_col_002)
ob_floorextras_noimp = bpy.data.objects.new('FloorExtras-noimp', cu_floorplan_col_006)
ob_roofextras_noimp = bpy.data.objects.new('RoofExtras-noimp', cu_floorplan_col_008)
ob_walloutline = bpy.data.objects.new('WallOutline', me_vert)
ob_foodcounter = bpy.data.objects.new('FoodCounter', cu_beziercircle)
ob_divider = bpy.data.objects.new('Divider', cu_beziercircle_002)
ob_entrance = bpy.data.objects.new('Entrance', me_plane_002)
ob_foodcourtwindow = bpy.data.objects.new('FoodCourtWindow', me_plane_005)
ob_foodwall = bpy.data.objects.new('FoodWall', cu_beziercircle_003)
ob_hub_window = bpy.data.objects.new('Hub Window', me_plane_006)
ob_table = bpy.data.objects.new('Table', me_table)
ob_chair = bpy.data.objects.new('Chair', me_cube)
ob_map_display = bpy.data.objects.new('Map Display', me_cube_001)
ob_map_display_001 = bpy.data.objects.new('Map Display.001', me_cube_001)
ob_cash_register = bpy.data.objects.new('Cash Register', me_cube_002_1)
ob_cash_register_002 = bpy.data.objects.new('Cash Register.002', me_cube_002_1)
ob_cash_register_003 = bpy.data.objects.new('Cash Register.003', me_cube_002_1)
ob_cash_register_004 = bpy.data.objects.new('Cash Register.004', me_cube_002_1)
ob_cash_register_005 = bpy.data.objects.new('Cash Register.005', me_cube_002_1)
ob_foodtray = bpy.data.objects.new('FoodTray', me_cube_003)
ob_foodtray_001 = bpy.data.objects.new('FoodTray.001', me_cube_003)
ob_foodtray_002 = bpy.data.objects.new('FoodTray.002', me_cube_003)
ob_foodtray_003 = bpy.data.objects.new('FoodTray.003', me_cube_003)
ob_foodmenu = bpy.data.objects.new('FoodMenu', me_cube_004_1)
ob_foodmenu_001 = bpy.data.objects.new('FoodMenu.001', me_cube_004_1)
ob_foodmenu_002 = bpy.data.objects.new('FoodMenu.002', me_cube_004_1)
ob_foodmenu_003 = bpy.data.objects.new('FoodMenu.003', me_cube_004_1)
ob_roofbase_001_noimp = bpy.data.objects.new('RoofBase.001-noimp', cu_floorplan_col_007)
ob_roofbase_noimp = bpy.data.objects.new('RoofBase-noimp', cu_floorplan_col_005)
ob_walls_old_noimp = bpy.data.objects.new('Walls-old-noimp', cu_floorplan_col_001)
ob_floorplan_old_noimp = bpy.data.objects.new('Floorplan-old-noimp', me_plane)
ob_floorplanref_noimp = bpy.data.objects.new('FloorPlanRef-noimp', None)

# ---- transforms, parenting, visibility, modifiers, constraints
ob_cube_001.location = (0.0, 9.639, 9.243)
_m = ob_cube_001.modifiers.new('GeometryNodes', 'NODES')
_m.node_group = ng_outline
_gi = [s.identifier for s in ng_outline.interface.items_tree if s.item_type == 'SOCKET' and s.in_out == 'INPUT']
_m[_gi[3]] = mat_defaultmaterial  # Material
_m[_gi[4]] = mat_outline  # OutlineMaterial
ob_cube_002.location = (0.0, 6.639, 4.243)
_m = ob_cube_002.modifiers.new('GeometryNodes', 'NODES')
_m.node_group = ng_outline
_gi = [s.identifier for s in ng_outline.interface.items_tree if s.item_type == 'SOCKET' and s.in_out == 'INPUT']
_m[_gi[3]] = mat_defaultmaterial  # Material
_m[_gi[4]] = mat_outline  # OutlineMaterial
ob_icosphere.location = (0.0, 9.639, 5.243)
_m = ob_icosphere.modifiers.new('GeometryNodes', 'NODES')
_m.node_group = ng_outline
_gi = [s.identifier for s in ng_outline.interface.items_tree if s.item_type == 'SOCKET' and s.in_out == 'INPUT']
_m[_gi[3]] = mat_defaultmaterial  # Material
_m[_gi[4]] = mat_outline  # OutlineMaterial
ob_human_scale_reference_002.location = (-0.008545, -1.264, 0.8011)
ob_human_scale_reference_001.location = (3.991, 214.7, 0.8011)
ob_roofholescurve_noimp.location = (-10.0, 5.0, 11.67)
ob_wallsuper_col.location = (0.0, 0.0, 0.0)
_m = ob_wallsuper_col.modifiers.new('GeometryNodes', 'NODES')
_m.node_group = ng_wallsuperv2_2
_gi = [s.identifier for s in ng_wallsuperv2_2.interface.items_tree if s.item_type == 'SOCKET' and s.in_out == 'INPUT']
_m[_gi[1]] = ob_roofextras_noimp  # Roof Extras Curve
_m[_gi[2]] = ob_roofholescurve_noimp  # Hole Curve
_m[_gi[3]] = ob_floorextras_noimp  # Floor Curve
ob_floorextras_noimp.location = (0.0, 0.0, 0.0)
ob_roofextras_noimp.location = (0.0, 0.0, 0.0)
ob_walloutline.location = (0.0, 0.0, 0.0)
_m = ob_walloutline.modifiers.new('GeometryNodes', 'NODES')
_m.node_group = ng_copygeometryoutline
_gi = [s.identifier for s in ng_copygeometryoutline.interface.items_tree if s.item_type == 'SOCKET' and s.in_out == 'INPUT']
_m[_gi[0]] = ob_wallsuper_col  # Object
_m[_gi[1]] = 0.2  # Thickness
_m[_gi[2]] = mat_outline  # OutlineMaterial
ob_foodcounter.location = (0.0, -3.0, 0.0)
_m = ob_foodcounter.modifiers.new('GeometryNodes', 'NODES')
_m.node_group = ng_floorplanwalls
_gi = [s.identifier for s in ng_floorplanwalls.interface.items_tree if s.item_type == 'SOCKET' and s.in_out == 'INPUT']
_m[_gi[1]] = 0.8  # Wall Height
_m[_gi[2]] = 1.5  # Wall Thickness
_m[_gi[3]] = mat_defaultmaterial  # Material
ob_divider.location = (0.0, -3.0, 0.0)
_m = ob_divider.modifiers.new('GeometryNodes', 'NODES')
_m.node_group = ng_floorplanwalls
_gi = [s.identifier for s in ng_floorplanwalls.interface.items_tree if s.item_type == 'SOCKET' and s.in_out == 'INPUT']
_m[_gi[1]] = 3.5  # Wall Height
_m[_gi[2]] = 1.22  # Wall Thickness
_m[_gi[3]] = mat_defaultmaterial  # Material
ob_entrance.location = (0.0, -24.0, 11.0)
ob_entrance.rotation_euler = (1.571, -0.0, 0.0)
_m = ob_entrance.modifiers.new('Wireframe', 'WIREFRAME')
_m.thickness = 0.798
_m.use_boundary = True
ob_foodcourtwindow.location = (-10.0, 5.0, 12.39)
_m = ob_foodcourtwindow.modifiers.new('Wireframe', 'WIREFRAME')
_m.thickness = 0.981
_m.use_boundary = True
ob_foodwall.location = (0.0, -3.0, 5.0)
_m = ob_foodwall.modifiers.new('GeometryNodes', 'NODES')
_m.node_group = ng_floorplanwalls
_gi = [s.identifier for s in ng_floorplanwalls.interface.items_tree if s.item_type == 'SOCKET' and s.in_out == 'INPUT']
_m[_gi[1]] = 2.0  # Wall Height
_m[_gi[2]] = 1.5  # Wall Thickness
_m[_gi[3]] = mat_defaultmaterial  # Material
ob_hub_window.location = (-3.459, 144.3, 28.32)
_m = ob_hub_window.modifiers.new('Wireframe', 'WIREFRAME')
_m.thickness = 0.981
_m.use_boundary = True
ob_table.location = (-10.72, -4.0, 2.98e-08)
_m = ob_table.modifiers.new('Bevel', 'BEVEL')
_m = ob_table.modifiers.new('Array', 'ARRAY')
_m.count = 3
_m.relative_offset_displace = (-2.7, 0.0, 0.0)
_m = ob_table.modifiers.new('Array.001', 'ARRAY')
_m.count = 5
_m.relative_offset_displace = (0.0, 2.8, 0.0)
ob_chair.location = (-9.32, -4.0, 2.98e-08)
ob_chair.rotation_euler = (0.0, -0.0, -1.571)
_m = ob_chair.modifiers.new('Bevel', 'BEVEL')
_m.width = 0.013
_m.width_pct = 0.013
_m.offset_type = 'WIDTH'
_m = ob_chair.modifiers.new('Array', 'ARRAY')
_m.count = 3
_m.relative_offset_displace = (0.0, -6.3, 0.0)
_m = ob_chair.modifiers.new('Array.001', 'ARRAY')
_m.count = 5
_m.relative_offset_displace = (-6.5, 0.0, 0.0)
ob_map_display.location = (0.0, -13.99, 0.002839)
_m = ob_map_display.modifiers.new('Mirror', 'MIRROR')
_m = ob_map_display.modifiers.new('Bevel', 'BEVEL')
_m.width = 3.067
_m.width_pct = 3.067
_m.offset_type = 'WIDTH'
ob_map_display_001.location = (0.0, 53.01, 0.002839)
_m = ob_map_display_001.modifiers.new('Mirror', 'MIRROR')
_m = ob_map_display_001.modifiers.new('Bevel', 'BEVEL')
_m.width = 3.067
_m.width_pct = 3.067
_m.offset_type = 'WIDTH'
ob_cash_register.location = (8.558, 4.0, 0.7897)
ob_cash_register.rotation_euler = (0.0, -0.0, 1.571)
_m = ob_cash_register.modifiers.new('Bevel', 'BEVEL')
ob_cash_register_002.location = (-21.56, 21.28, 0.7897)
ob_cash_register_002.rotation_euler = (0.0, -0.0, 3.824)
_m = ob_cash_register_002.modifiers.new('Bevel', 'BEVEL')
ob_cash_register_003.location = (-28.75, 12.13, 0.7671)
ob_cash_register_003.rotation_euler = (0.0, -0.0, 4.712)
_m = ob_cash_register_003.modifiers.new('Bevel', 'BEVEL')
ob_cash_register_004.location = (-28.75, -0.2981, 0.7671)
ob_cash_register_004.rotation_euler = (0.0, -0.0, 4.712)
_m = ob_cash_register_004.modifiers.new('Bevel', 'BEVEL')
ob_cash_register_005.location = (-26.44, -13.02, 0.7671)
ob_cash_register_005.rotation_euler = (0.0, -0.0, 5.652)
_m = ob_cash_register_005.modifiers.new('Bevel', 'BEVEL')
ob_foodtray.location = (-28.0, -9.0, 0.0)
ob_foodtray.rotation_euler = (0.0, -0.0, 1.571)
_m = ob_foodtray.modifiers.new('Array', 'ARRAY')
_m.count = 3
ob_foodtray_001.location = (-28.0, 4.0, 0.0)
ob_foodtray_001.rotation_euler = (0.0, -0.0, 1.571)
_m = ob_foodtray_001.modifiers.new('Array', 'ARRAY')
_m.count = 3
ob_foodtray_002.location = (-28.0, 15.0, 0.0)
ob_foodtray_002.rotation_euler = (0.0, -0.0, 0.6807)
_m = ob_foodtray_002.modifiers.new('Array', 'ARRAY')
_m.count = 3
ob_foodtray_003.location = (-19.0, -19.0, 0.0)
ob_foodtray_003.rotation_euler = (0.0, -0.0, 2.412)
_m = ob_foodtray_003.modifiers.new('Array', 'ARRAY')
_m.count = 3
ob_foodmenu.location = (-24.0, -22.0, 7.0)
ob_foodmenu.rotation_euler = (0.0, -7.451e-09, 2.417)
_m = ob_foodmenu.modifiers.new('Array', 'ARRAY')
ob_foodmenu_001.location = (-33.0, -8.4, 7.0)
ob_foodmenu_001.rotation_euler = (0.0, -7.451e-09, 1.571)
_m = ob_foodmenu_001.modifiers.new('Array', 'ARRAY')
ob_foodmenu_002.location = (-33.0, 4.6, 7.0)
ob_foodmenu_002.rotation_euler = (0.0, -7.451e-09, 1.571)
_m = ob_foodmenu_002.modifiers.new('Array', 'ARRAY')
ob_foodmenu_003.location = (-31.4, 21.3, 7.0)
ob_foodmenu_003.rotation_euler = (0.0, -7.451e-09, 0.6682)
_m = ob_foodmenu_003.modifiers.new('Array', 'ARRAY')
ob_roofbase_001_noimp.location = (-5.0, 102.0, 9.659)
_m = ob_roofbase_001_noimp.modifiers.new('GeometryNodes', 'NODES')
_m.node_group = ng_roofraised
_gi = [s.identifier for s in ng_roofraised.interface.items_tree if s.item_type == 'SOCKET' and s.in_out == 'INPUT']
_m[_gi[1]] = -2.8  # Top Thickness
_m[_gi[2]] = 3.02  # Side Thickness
_m[_gi[3]] = 7.66  # Inner Height
_m[_gi[4]] = 0.69  # Inner Scale
ob_roofbase_noimp.location = (0.0, 0.0, 7.69)
_m = ob_roofbase_noimp.modifiers.new('GeometryNodes', 'NODES')
_m.node_group = ng_roofflat
ob_walls_old_noimp.location = (0.0, 0.0, 0.0)
_m = ob_walls_old_noimp.modifiers.new('GeometryNodes', 'NODES')
_m.node_group = ng_floorplanwalls
_gi = [s.identifier for s in ng_floorplanwalls.interface.items_tree if s.item_type == 'SOCKET' and s.in_out == 'INPUT']
_m[_gi[1]] = 8.0  # Wall Height
_m[_gi[3]] = mat_defaultmaterial  # Material
ob_floorplan_old_noimp.location = (0.0, 0.0, -174.0)
ob_floorplan_old_noimp.hide_render = True
_m = ob_floorplan_old_noimp.modifiers.new('Solidify', 'SOLIDIFY')
_m.thickness = -7.0
_m.use_even_offset = True
_m.use_flip_normals = True
_m.use_rim_only = True
_m = ob_floorplan_old_noimp.modifiers.new('Solidify.001', 'SOLIDIFY')
_m.thickness = 0.54
_m.use_even_offset = True
_m = ob_floorplan_old_noimp.modifiers.new('GeometryNodes', 'NODES')
_m.node_group = None
ob_floorplanref_noimp.location = (17.29, 213.1, -30.11)
ob_floorplanref_noimp.scale = (1.025, 1.025, 1.025)
ob_floorplanref_noimp.empty_display_type = 'IMAGE'
ob_floorplanref_noimp.empty_display_size = 468.6
ob_floorplanref_noimp.empty_image_depth = 'FRONT'
ob_floorplanref_noimp.use_empty_image_alpha = True
ob_floorplanref_noimp.color = (1.0, 1.0, 1.0, 0.4586)

# ---- collection membership
scene.collection.objects.link(ob_cube_001)
scene.collection.objects.link(ob_cube_002)
scene.collection.objects.link(ob_icosphere)
scene.collection.objects.link(ob_human_scale_reference_002)
scene.collection.objects.link(ob_human_scale_reference_001)
col_collection.objects.link(ob_roofholescurve_noimp)
col_collection.objects.link(ob_wallsuper_col)
col_collection.objects.link(ob_floorextras_noimp)
col_collection.objects.link(ob_roofextras_noimp)
col_collection.objects.link(ob_walloutline)
col_food_court.objects.link(ob_foodcounter)
col_food_court.objects.link(ob_divider)
col_food_court.objects.link(ob_entrance)
col_food_court.objects.link(ob_foodcourtwindow)
col_food_court.objects.link(ob_foodwall)
col_hub.objects.link(ob_hub_window)
col_linked_objects.objects.link(ob_table)
col_linked_objects.objects.link(ob_chair)
col_linked_objects.objects.link(ob_map_display)
col_linked_objects.objects.link(ob_map_display_001)
col_linked_objects.objects.link(ob_cash_register)
col_linked_objects.objects.link(ob_cash_register_002)
col_linked_objects.objects.link(ob_cash_register_003)
col_linked_objects.objects.link(ob_cash_register_004)
col_linked_objects.objects.link(ob_cash_register_005)
col_linked_objects.objects.link(ob_foodtray)
col_linked_objects.objects.link(ob_foodtray_001)
col_linked_objects.objects.link(ob_foodtray_002)
col_linked_objects.objects.link(ob_foodtray_003)
col_linked_objects.objects.link(ob_foodmenu)
col_linked_objects.objects.link(ob_foodmenu_001)
col_linked_objects.objects.link(ob_foodmenu_002)
col_linked_objects.objects.link(ob_foodmenu_003)
col_old.objects.link(ob_roofbase_001_noimp)
col_old.objects.link(ob_roofbase_noimp)
col_old.objects.link(ob_walls_old_noimp)
col_old.objects.link(ob_floorplan_old_noimp)
col_old.objects.link(ob_floorplanref_noimp)

# ---- scene / render settings (as saved in the file)
scene.frame_start = 1; scene.frame_end = 250; scene.frame_set(0)
scene.render.engine = 'BLENDER_EEVEE_NEXT'
scene.cycles.sampling_pattern = 'TABULATED_SOBOL'
scene.view_settings.view_transform = 'Filmic'
bpy.context.view_layer.update()

# ---- added for rendering (the .blend has no active camera and no usable light): camera, sun
cam_auto = bpy.data.cameras.new('AutoCamera')
cam_auto.lens = 50.0
cam_auto.sensor_width = 36.0
cam_auto.clip_end = 8603.02
ob_auto_camera = bpy.data.objects.new('AutoCamera', cam_auto)
scene.collection.objects.link(ob_auto_camera)
ob_auto_camera.location = (488.203, -408.743, 405.966)
ob_auto_camera.rotation_euler = (1.09748, -7.21219e-08, 0.694738)
scene.camera = ob_auto_camera
light_auto_sun = bpy.data.lights.new('AutoSun', 'SUN')
light_auto_sun.energy = 3.0
light_auto_sun.angle = 0.0523599
ob_auto_sun = bpy.data.objects.new('AutoSun', light_auto_sun)
scene.collection.objects.link(ob_auto_sun)
ob_auto_sun.rotation_euler = (0.872665, 0.174533, 0.523599)
bpy.context.view_layer.update()

